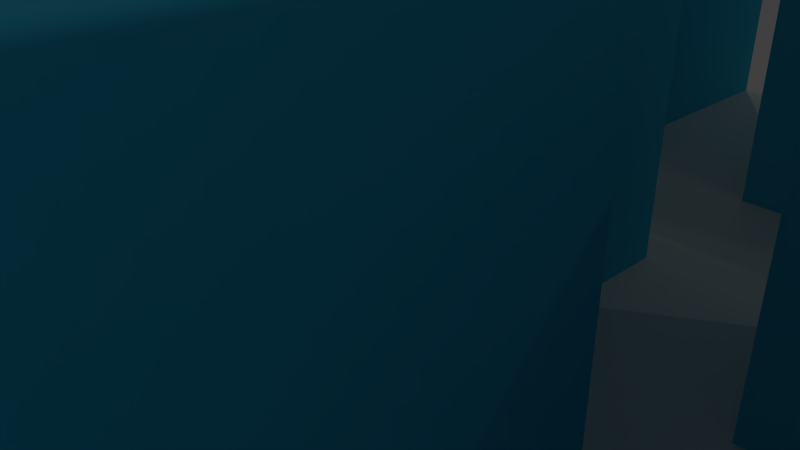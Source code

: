 # Source: Abraham_sTile01.blend  (saved by Blender 2.76.0; exported with 4.5.12 LTS)
import bpy
from mathutils import Matrix  # noqa: F401  (used for matrix-valued properties, if any)

bpy.ops.wm.read_factory_settings(use_empty=True)
scene = bpy.context.scene
scene.name = 'Scene'

# ---- collections
col_collection_1 = bpy.data.collections.new('Collection 1'); scene.collection.children.link(col_collection_1)

# ---- materials (node trees are filled in below, after node groups)
mat_floor = bpy.data.materials.new('Floor')
mat_floor.alpha_threshold = 0.0
mat_floor.use_transparent_shadow = False
mat_floor.diffuse_color = (0.8, 0.783, 0.7334, 1.0)
mat_floor.roughness = 0.5
mat_floor.specular_intensity = 0.0
mat_roof = bpy.data.materials.new('Roof')
mat_roof.alpha_threshold = 0.0
mat_roof.use_transparent_shadow = False
mat_roof.diffuse_color = (0.1105, 0.0879, 0.8, 1.0)
mat_roof.roughness = 0.5
mat_roof.specular_intensity = 0.0
mat_walls = bpy.data.materials.new('Walls')
mat_walls.alpha_threshold = 0.0
mat_walls.use_transparent_shadow = False
mat_walls.diffuse_color = (0.06953, 0.6071, 0.8, 1.0)
mat_walls.roughness = 0.5
mat_walls.specular_intensity = 0.0
mat_doors = bpy.data.materials.new('Doors')
mat_doors.alpha_threshold = 0.0
mat_doors.use_transparent_shadow = False
mat_doors.diffuse_color = (0.8, 0.09458, 0.3904, 1.0)
mat_doors.roughness = 0.5
mat_doors.specular_intensity = 0.0
mat_windows = bpy.data.materials.new('Windows')
mat_windows.alpha_threshold = 0.0
mat_windows.use_transparent_shadow = False
mat_windows.diffuse_color = (0.03854, 0.8, 0.5682, 1.0)
mat_windows.roughness = 0.5
mat_windows.specular_intensity = 0.0
mat_glass = bpy.data.materials.new('Glass')
mat_glass.alpha_threshold = 0.0
mat_glass.use_transparent_shadow = False
mat_glass.roughness = 0.5

# ---- material node trees

# ---- world
world_world = bpy.data.worlds.new('World'); scene.world = world_world
world_world.color = (0.05088, 0.05088, 0.05088)
world_world.use_sun_shadow = False
world_world.sun_shadow_jitter_overblur = 0.0
world_world.cycles.sampling_method = 'MANUAL'
world_world.cycles.sample_map_resolution = 256

# ---- cameras
cam_camera = bpy.data.cameras.new('Camera')
cam_camera.clip_end = 100.0
cam_camera.lens = 35.0
cam_camera.sensor_width = 32.0
cam_camera.sensor_height = 18.0
cam_camera.ortho_scale = 7.314
cam_camera.dof.focus_distance = 0.0
cam_camera.dof.aperture_fstop = 128.0

# ---- lights
light_lamp = bpy.data.lights.new('Lamp', 'POINT')
light_lamp.transmission_factor = 0.0
light_lamp.cutoff_distance = 30.0
light_lamp.energy = 100.0
light_lamp.shadow_buffer_clip_start = 1.001
light_lamp.shadow_soft_size = 0.1
light_lamp.shadow_maximum_resolution = 0.006
light_lamp.use_absolute_resolution = True
light_lamp.cycles.use_multiple_importance_sampling = False
light_lamp_001 = bpy.data.lights.new('Lamp.001', 'POINT')
light_lamp_001.transmission_factor = 0.0
light_lamp_001.cutoff_distance = 30.0
light_lamp_001.energy = 100.0
light_lamp_001.shadow_buffer_clip_start = 1.001
light_lamp_001.shadow_soft_size = 0.1
light_lamp_001.shadow_maximum_resolution = 0.006
light_lamp_001.use_absolute_resolution = True
light_lamp_001.cycles.use_multiple_importance_sampling = False
light_lamp_002 = bpy.data.lights.new('Lamp.002', 'POINT')
light_lamp_002.transmission_factor = 0.0
light_lamp_002.cutoff_distance = 30.0
light_lamp_002.energy = 100.0
light_lamp_002.shadow_buffer_clip_start = 1.001
light_lamp_002.shadow_soft_size = 0.1
light_lamp_002.shadow_maximum_resolution = 0.006
light_lamp_002.use_absolute_resolution = True
light_lamp_002.cycles.use_multiple_importance_sampling = False
light_lamp_003 = bpy.data.lights.new('Lamp.003', 'POINT')
light_lamp_003.transmission_factor = 0.0
light_lamp_003.cutoff_distance = 30.0
light_lamp_003.energy = 100.0
light_lamp_003.shadow_buffer_clip_start = 1.001
light_lamp_003.shadow_soft_size = 0.1
light_lamp_003.shadow_maximum_resolution = 0.006
light_lamp_003.use_absolute_resolution = True
light_lamp_003.cycles.use_multiple_importance_sampling = False
light_lamp_004 = bpy.data.lights.new('Lamp.004', 'POINT')
light_lamp_004.transmission_factor = 0.0
light_lamp_004.cutoff_distance = 30.0
light_lamp_004.energy = 100.0
light_lamp_004.shadow_buffer_clip_start = 1.001
light_lamp_004.shadow_soft_size = 0.1
light_lamp_004.shadow_maximum_resolution = 0.006
light_lamp_004.use_absolute_resolution = True
light_lamp_004.cycles.use_multiple_importance_sampling = False

# ---- meshes
me_plane = bpy.data.meshes.new('Plane')
me_plane.from_pydata([(-1.0, -1.0, 0.0), (1.0, -1.0, 0.0), (-1.0, 1.0, 0.0), (1.0, 1.0, 0.0), (-1.0, 0.75, 0.0), (-1.0, 0.5, 0.0), (-1.0, 0.25, 0.0), (-1.0, 0.0, 0.0), (-1.0, -0.25, 0.0), (-1.0, -0.5, 0.0), (-1.0, -0.75, 0.0), (-0.75, -1.0, 0.0), (-0.5, -1.0, 0.0), (-0.25, -1.0, 0.0), (0.0, -1.0, 0.0), (0.25, -1.0, 0.0), (0.5, -1.0, 0.0), (0.75, -1.0, 0.0), (1.0, -0.75, 0.0), (1.0, -0.5, 0.0), (1.0, -0.25, 0.0), (1.0, 0.0, 0.0), (1.0, 0.25, 0.0), (1.0, 0.5, 0.0), (1.0, 0.75, 0.0), (0.75, 1.0, 0.0), (0.5, 1.0, 0.0), (0.25, 1.0, 0.0), (0.0, 1.0, 0.0), (-0.25, 1.0, 0.0), (-0.5, 1.0, 0.0), (-0.75, 1.0, 0.0), (-0.1026, -0.04471, 9.643), (-0.75, -0.5, 0.0), (-0.75, 0.25, 0.0), (-0.75, 0.5, 0.0), (-0.75, 0.75, 0.0), (-0.5, -0.75, 0.0), (-0.5, -0.5, 0.0), (-0.5, -0.25, 0.0), (-0.5, 0.0, 0.0), (-0.5, 0.25, 0.0), (-0.5, 0.5, 0.0), (-0.5, 0.75, 0.0), (-0.25, -0.25, 0.0), (-0.1474, 0.04471, 9.643), (-0.25, 0.25, 0.0), (-0.25, 0.5, 0.0), (0.0, -0.75, 0.0), (0.0, -0.5, 0.0), (0.0, -0.25, 0.0), (-0.1474, -0.04471, 9.643), (0.0, 0.25, 0.0), (0.0, 0.5, 0.0), (0.0, 0.75, 0.0), (0.25, -0.75, 0.0), (0.25, -0.5, 0.0), (0.25, -0.25, 0.0), (0.25, 0.0, 0.0), (0.25, 0.25, 0.0), (0.25, 0.5, 0.0), (0.25, 0.75, 0.0), (0.5, -0.75, 0.0), (0.5, -0.5, 0.0), (0.5, -0.25, 0.0), (0.5, 0.0, 0.0), (0.5, 0.25, 0.0), (0.5, 0.5, 0.0), (-0.1921, 0.04471, 9.643), (0.75, -0.75, 0.0), (0.75, -0.5, 0.0), (0.75, -0.25, 0.0), (0.75, 0.0, 0.0), (0.75, 0.25, 0.0), (0.75, 0.5, 0.0), (-0.1921, 0.0, 9.643), (-1.0, -0.75, 6.0), (-1.0, -1.0, 6.0), (0.75, -1.0, 6.0), (1.0, -1.0, 6.0), (1.0, 0.75, 6.0), (1.0, 1.0, 6.0), (-0.75, 1.0, 6.0), (-1.0, 1.0, 6.0), (-1.0, 0.75, 6.0), (-1.0, 0.5, 6.0), (-1.0, 0.25, 6.0), (-1.0, -0.5, 6.0), (-0.75, -1.0, 6.0), (-0.5, -1.0, 6.0), (0.0, -1.0, 6.0), (0.25, -1.0, 6.0), (1.0, -0.75, 6.0), (1.0, -0.5, 6.0), (1.0, -0.25, 6.0), (1.0, 0.0, 6.0), (1.0, 0.5, 6.0), (0.75, 1.0, 6.0), (0.5, 1.0, 6.0), (0.25, 1.0, 6.0), (0.0, 1.0, 6.0), (-0.25, 1.0, 6.0), (-0.5, 1.0, 6.0), (-0.75, 0.75, 6.0), (-0.1921, -0.04471, 9.643), (-0.75, -0.5, 6.0), (-0.75, 0.25, 6.0), (-0.75, 0.5, 6.0), (-0.5, 0.75, 6.0), (-0.5, -0.75, 6.0), (-0.5, -0.5, 6.0), (-0.5, -0.25, 6.0), (-0.5, 0.0, 6.0), (-0.5, 0.25, 6.0), (-0.5, 0.5, 6.0), (-0.25, -0.25, 6.0), (0.1314, 0.0, 7.403), (-0.25, 0.25, 6.0), (-0.25, 0.5, 6.0), (0.0, 0.75, 6.0), (0.0, -0.75, 6.0), (0.0, -0.5, 6.0), (0.0, -0.25, 6.0), (-0.3814, 0.171, 7.403), (0.0, 0.25, 6.0), (0.0, 0.5, 6.0), (0.25, 0.75, 6.0), (0.25, -0.75, 6.0), (0.25, -0.5, 6.0), (0.25, -0.25, 6.0), (0.25, 0.0, 6.0), (0.25, 0.25, 6.0), (0.25, 0.5, 6.0), (0.5, -0.75, 6.0), (0.5, -0.5, 6.0), (0.5, -0.25, 6.0), (0.5, 0.0, 6.0), (0.5, 0.25, 6.0), (0.5, 0.5, 6.0), (0.75, -0.75, 6.0), (0.75, -0.5, 6.0), (0.75, -0.25, 6.0), (0.75, 0.0, 6.0), (0.75, 0.25, 6.0), (0.75, 0.5, 6.0), (-0.1026, 0.04471, 9.643), (-0.05794, -0.04471, 9.643), (-0.05794, 0.0, 9.643), (-0.05794, 0.04471, 9.643), (-0.3814, -0.171, 7.403), (0.1314, -0.171, 7.403), (0.1314, 0.171, 7.403), (-1.0, -0.1235, 0.0), (-0.5, -0.1235, 0.0), (0.25, -0.1235, 0.0), (0.75, -0.1235, 0.0), (-0.5, -0.1235, 6.0), (0.25, -0.1235, 6.0), (0.75, -0.1235, 6.0), (-0.1921, -0.02208, 9.643), (-0.05794, -0.02208, 9.643), (0.1314, -0.08444, 7.403), (-1.0, 0.1218, 0.0), (1.0, 0.1218, 0.0), (-0.5, 0.1218, 0.0), (0.25, 0.1218, 0.0), (0.5, 0.1218, 0.0), (0.75, 0.1218, 0.0), (-0.5, 0.1218, 6.0), (0.25, 0.1218, 6.0), (0.5, 0.1218, 6.0), (0.75, 0.1218, 6.0), (-0.1921, 0.009316, 9.643), (-0.05794, 0.009316, 9.643), (0.1314, 0.07849, 7.403), (-0.25, 0.25, 6.0), (-0.5, 0.25, 6.0), (-0.5, -0.25, 6.0), (-0.25, -0.25, 6.0), (0.0, -0.25, 6.0), (0.0, 0.25, 6.0), (0.25, 0.25, 6.0), (0.25, 0.0, 6.0), (-0.5, 0.0, 6.0), (-0.5, -0.1235, 6.0), (0.25, -0.1235, 6.0), (-0.5, 0.1218, 6.0), (0.25, 0.1218, 6.0), (-0.4795, 0.2363, 6.243), (0.2295, 0.0, 6.243), (-0.4795, -0.2363, 6.243), (0.2295, -0.2363, 6.243), (0.2295, 0.2363, 6.243), (0.2295, -0.1167, 6.243), (0.2295, 0.1143, 6.243), (-0.4699, 0.23, 6.356), (-0.4699, -0.23, 6.356), (0.2199, -0.23, 6.356), (0.2199, 0.23, 6.356), (0.2199, -0.1136, 6.356), (0.2199, 0.1108, 6.356), (-0.3895, 0.1764, 7.307), (-0.3895, -0.1764, 7.307), (0.1395, -0.1764, 7.307), (0.1395, 0.1764, 7.307), (0.1395, -0.08711, 7.307), (0.1395, 0.08145, 7.307), (-0.5, -0.1105, 0.0), (0.25, -0.1105, 0.0), (0.75, -0.1105, 0.0), (-0.5, -0.1105, 6.0), (0.25, -0.1105, 6.0), (0.75, -0.1105, 6.0), (-0.1921, -0.01975, 9.643), (-0.05794, -0.01975, 9.643), (-1.0, -0.1105, 0.0), (0.1314, -0.07554, 7.403), (-0.5, -0.1105, 6.0), (0.25, -0.1105, 6.0), (0.2295, -0.1044, 6.243), (0.2199, -0.1016, 6.356), (0.1395, -0.07792, 7.307), (-0.5, -0.05523, 0.0), (0.25, -0.05523, 0.0), (0.75, -0.05523, 0.0), (-0.5, -0.05523, 6.0), (0.25, -0.05523, 6.0), (0.75, -0.05523, 6.0), (-0.1921, -0.009876, 9.643), (-0.05794, -0.009876, 9.643), (-0.5, -0.05523, 6.0), (-1.0, -0.05523, 0.0), (0.1314, -0.03777, 7.403), (0.25, -0.05523, 6.0), (0.2295, -0.0522, 6.243), (-1.0, 0.1057, 0.0), (0.1314, 0.06812, 7.403), (1.0, 0.1057, 0.0), (-0.5, 0.1057, 0.0), (0.25, 0.1057, 0.0), (0.5, 0.1057, 0.0), (0.75, 0.1057, 0.0), (-0.5, 0.1057, 6.0), (0.25, 0.1057, 6.0), (0.5, 0.1057, 6.0), (0.75, 0.1057, 6.0), (-0.1921, 0.008086, 9.643), (-0.05794, 0.008086, 9.643), (0.25, 0.1057, 6.0), (-0.5, 0.1057, 6.0), (0.2295, 0.09919, 6.243), (0.2199, 0.09618, 6.356), (0.1395, 0.07069, 7.307), (0.125, 0.09618, 5.553), (0.125, 8.949e-09, 5.553), (0.04462, 0.07069, 6.504), (0.04462, 8.949e-09, 6.504), (0.125, -0.0508, 5.553), (0.125, -0.1016, 5.553), (0.04462, -0.03896, 6.504), (0.04462, -0.07792, 6.504), (0.1563, 7.96e-15, 7.449), (0.1482, 7.96e-15, 7.544), (0.1482, 0.06812, 7.544), (0.1482, -0.07554, 7.544), (0.1482, -0.08444, 7.544), (0.1563, -0.08711, 7.449), (0.1563, 0.08145, 7.449), (0.1482, 0.07849, 7.544), (0.2462, 0.09919, 6.385), (0.2462, 7.96e-15, 6.385), (0.2462, -0.1044, 6.385), (0.2462, -0.1167, 6.385), (0.2367, 7.96e-15, 6.497), (0.2367, -0.1136, 6.497), (0.2462, 0.1143, 6.385), (0.2367, 0.1108, 6.497), (0.2367, 0.09618, 6.497), (0.2367, -0.1016, 6.497), (0.1563, 0.07069, 7.449), (0.1563, -0.07792, 7.449), (0.1482, -0.03777, 7.544), (0.2462, -0.0522, 6.385), (0.2367, -0.0508, 6.497), (0.1563, -0.03896, 7.449), (0.75, 0.25, 2.365), (0.5, 0.25, 2.365), (0.5, 0.0, 2.365), (0.75, 0.1218, 2.365), (1.0, 0.2415, 0.0), (0.25, 0.2415, 0.0), (0.5, 0.2415, 0.0), (0.75, 0.2415, 0.0), (0.25, 0.2415, 6.0), (0.5, 0.2415, 6.0), (0.75, 0.2415, 6.0), (0.25, 0.2415, 6.0), (0.75, 0.2415, 2.365), (0.75, 0.25, 2.234), (0.5, 0.25, 2.234), (0.5, 0.0, 2.234), (0.75, 0.1218, 2.234), (0.75, 0.2415, 2.234), (0.25, 0.2305, 6.0), (0.5, 0.2305, 0.0), (1.0, 0.2305, 0.0), (0.75, 0.2305, 2.365), (0.25, 0.2305, 0.0), (0.75, 0.2305, 0.0), (0.25, 0.2305, 6.0), (0.5, 0.2305, 6.0), (0.75, 0.2305, 6.0), (0.75, 0.2305, 2.234), (0.25, 0.1343, 6.0), (0.75, 0.1343, 2.365), (0.75, 0.1343, 2.234), (0.5, 0.1343, 0.0), (1.0, 0.1343, 0.0), (0.25, 0.1343, 0.0), (0.75, 0.1343, 0.0), (0.25, 0.1343, 6.0), (0.5, 0.1343, 6.0), (0.75, 0.1343, 6.0), (0.7601, 0.1218, 2.365), (0.7601, 0.2305, 0.0), (0.7601, 0.2415, 0.0), (0.7601, 0.2415, 2.365), (0.7601, 0.1218, 0.0), (0.7601, 0.1343, 2.234), (0.7601, 0.2305, 2.234), (0.7601, 0.1343, 0.0), (0.8281, 0.1218, 2.234), (0.8281, 0.1218, 2.365), (0.8281, 0.1343, 2.365), (0.8281, 0.2305, 0.0), (0.8281, 0.2415, 0.0), (0.8281, 0.2415, 2.234), (0.8281, 0.2415, 2.365), (0.8281, 0.1218, 0.0), (0.8281, 0.1343, 2.234), (0.8281, 0.2305, 2.365), (0.8281, 0.2305, 2.234), (0.8281, 0.1343, 0.0), (0.6999, 0.1343, 0.0), (0.6999, 0.2305, 0.0), (0.6999, 0.2305, 2.234), (0.6999, 0.1343, 2.234), (0.6969, 0.2174, 1.116), (0.6967, 0.2166, 1.118), (0.6966, 0.2158, 1.123), (0.6964, 0.2152, 1.128), (0.6963, 0.2146, 1.135), (0.6963, 0.2142, 1.143), (0.6962, 0.214, 1.151), (0.6962, 0.2139, 1.16), (0.6962, 0.214, 1.168), (0.6963, 0.2142, 1.177), (0.6963, 0.2146, 1.184), (0.6964, 0.2152, 1.191), (0.6966, 0.2158, 1.197), (0.6967, 0.2166, 1.201), (0.6969, 0.2174, 1.203), (0.6967, 0.2175, 1.116), (0.6964, 0.2167, 1.118), (0.6961, 0.216, 1.123), (0.6959, 0.2153, 1.128), (0.6956, 0.2148, 1.135), (0.6955, 0.2145, 1.143), (0.6954, 0.2142, 1.151), (0.6954, 0.2141, 1.16), (0.6954, 0.2142, 1.168), (0.6955, 0.2145, 1.177), (0.6956, 0.2148, 1.184), (0.6959, 0.2153, 1.191), (0.6961, 0.216, 1.197), (0.6964, 0.2167, 1.201), (0.6967, 0.2175, 1.203), (0.6966, 0.2175, 1.116), (0.6961, 0.2168, 1.118), (0.6957, 0.2162, 1.123), (0.6953, 0.2156, 1.128), (0.695, 0.2152, 1.135), (0.6948, 0.2148, 1.143), (0.6946, 0.2146, 1.151), (0.6946, 0.2146, 1.16), (0.6946, 0.2146, 1.168), (0.6948, 0.2148, 1.177), (0.695, 0.2152, 1.184), (0.6953, 0.2156, 1.191), (0.6957, 0.2162, 1.197), (0.6961, 0.2168, 1.201), (0.6966, 0.2175, 1.203), (0.6964, 0.2176, 1.116), (0.6959, 0.2171, 1.118), (0.6953, 0.2165, 1.123), (0.6948, 0.216, 1.128), (0.6944, 0.2156, 1.135), (0.6941, 0.2153, 1.143), (0.694, 0.2152, 1.151), (0.6939, 0.2151, 1.16), (0.694, 0.2152, 1.168), (0.6941, 0.2153, 1.177), (0.6944, 0.2156, 1.184), (0.6948, 0.216, 1.191), (0.6953, 0.2165, 1.197), (0.6959, 0.2171, 1.201), (0.6964, 0.2176, 1.203), (0.6963, 0.2178, 1.116), (0.6956, 0.2173, 1.118), (0.695, 0.2169, 1.123), (0.6944, 0.2165, 1.128), (0.694, 0.2162, 1.135), (0.6936, 0.216, 1.143), (0.6934, 0.2158, 1.151), (0.6933, 0.2158, 1.16), (0.6934, 0.2158, 1.168), (0.6936, 0.216, 1.177), (0.694, 0.2162, 1.184), (0.6944, 0.2165, 1.191), (0.695, 0.2169, 1.197), (0.6956, 0.2173, 1.201), (0.6963, 0.2178, 1.203), (0.6971, 0.2183, 1.204), (0.6963, 0.2179, 1.116), (0.6955, 0.2176, 1.118), (0.6948, 0.2173, 1.123), (0.6941, 0.2171, 1.128), (0.6936, 0.2168, 1.135), (0.6932, 0.2167, 1.143), (0.693, 0.2166, 1.151), (0.6929, 0.2166, 1.16), (0.693, 0.2166, 1.168), (0.6932, 0.2167, 1.177), (0.6936, 0.2168, 1.184), (0.6941, 0.2171, 1.191), (0.6948, 0.2173, 1.197), (0.6955, 0.2176, 1.201), (0.6963, 0.2179, 1.203), (0.6962, 0.2181, 1.116), (0.6954, 0.2179, 1.118), (0.6946, 0.2178, 1.123), (0.694, 0.2176, 1.128), (0.6934, 0.2175, 1.135), (0.693, 0.2175, 1.143), (0.6928, 0.2174, 1.151), (0.6927, 0.2174, 1.16), (0.6928, 0.2174, 1.168), (0.693, 0.2175, 1.177), (0.6934, 0.2175, 1.184), (0.694, 0.2176, 1.191), (0.6946, 0.2178, 1.197), (0.6954, 0.2179, 1.201), (0.6962, 0.2181, 1.203), (0.6962, 0.2183, 1.116), (0.6954, 0.2183, 1.118), (0.6946, 0.2183, 1.123), (0.6939, 0.2183, 1.128), (0.6933, 0.2183, 1.135), (0.6929, 0.2183, 1.143), (0.6927, 0.2183, 1.151), (0.6926, 0.2183, 1.16), (0.6927, 0.2183, 1.168), (0.6929, 0.2183, 1.177), (0.6933, 0.2183, 1.184), (0.6939, 0.2183, 1.191), (0.6946, 0.2183, 1.197), (0.6954, 0.2183, 1.201), (0.6962, 0.2183, 1.203), (0.6962, 0.2184, 1.116), (0.6954, 0.2186, 1.118), (0.6946, 0.2187, 1.123), (0.694, 0.2189, 1.128), (0.6934, 0.219, 1.135), (0.693, 0.2191, 1.143), (0.6928, 0.2191, 1.151), (0.6927, 0.2191, 1.16), (0.6928, 0.2191, 1.168), (0.693, 0.2191, 1.177), (0.6934, 0.219, 1.184), (0.694, 0.2189, 1.191), (0.6946, 0.2187, 1.197), (0.6954, 0.2186, 1.201), (0.6962, 0.2184, 1.203), (0.6963, 0.2186, 1.116), (0.6955, 0.2189, 1.118), (0.6948, 0.2192, 1.123), (0.6941, 0.2195, 1.128), (0.6936, 0.2197, 1.135), (0.6932, 0.2198, 1.143), (0.693, 0.2199, 1.151), (0.6929, 0.22, 1.16), (0.693, 0.2199, 1.168), (0.6932, 0.2198, 1.177), (0.6936, 0.2197, 1.184), (0.6941, 0.2195, 1.191), (0.6948, 0.2192, 1.197), (0.6955, 0.2189, 1.201), (0.6963, 0.2186, 1.203), (0.6963, 0.2187, 1.116), (0.6956, 0.2192, 1.118), (0.695, 0.2196, 1.123), (0.6944, 0.22, 1.128), (0.694, 0.2203, 1.135), (0.6936, 0.2206, 1.143), (0.6934, 0.2207, 1.151), (0.6933, 0.2207, 1.16), (0.6934, 0.2207, 1.168), (0.6936, 0.2206, 1.177), (0.694, 0.2203, 1.184), (0.6944, 0.22, 1.191), (0.695, 0.2196, 1.197), (0.6956, 0.2192, 1.201), (0.6963, 0.2187, 1.203), (0.6964, 0.2189, 1.116), (0.6959, 0.2195, 1.118), (0.6953, 0.22, 1.123), (0.6948, 0.2205, 1.128), (0.6944, 0.2209, 1.135), (0.6941, 0.2212, 1.143), (0.694, 0.2214, 1.151), (0.6939, 0.2214, 1.16), (0.694, 0.2214, 1.168), (0.6941, 0.2212, 1.177), (0.6944, 0.2209, 1.184), (0.6948, 0.2205, 1.191), (0.6953, 0.22, 1.197), (0.6959, 0.2195, 1.201), (0.6964, 0.2189, 1.203), (0.6966, 0.219, 1.116), (0.6961, 0.2197, 1.118), (0.6957, 0.2203, 1.123), (0.6953, 0.2209, 1.128), (0.695, 0.2213, 1.135), (0.6948, 0.2217, 1.143), (0.6946, 0.2219, 1.151), (0.6946, 0.222, 1.16), (0.6946, 0.2219, 1.168), (0.6948, 0.2217, 1.177), (0.695, 0.2213, 1.184), (0.6953, 0.2209, 1.191), (0.6957, 0.2203, 1.197), (0.6961, 0.2197, 1.201), (0.6966, 0.219, 1.203), (0.6967, 0.2191, 1.116), (0.6964, 0.2198, 1.118), (0.6961, 0.2206, 1.123), (0.6959, 0.2212, 1.128), (0.6956, 0.2217, 1.135), (0.6955, 0.2221, 1.143), (0.6954, 0.2223, 1.151), (0.6954, 0.2224, 1.16), (0.6954, 0.2223, 1.168), (0.6955, 0.2221, 1.177), (0.6956, 0.2217, 1.184), (0.6959, 0.2212, 1.191), (0.6961, 0.2206, 1.197), (0.6964, 0.2198, 1.201), (0.6967, 0.2191, 1.203), (0.6969, 0.2191, 1.116), (0.6967, 0.2199, 1.118), (0.6966, 0.2207, 1.123), (0.6964, 0.2214, 1.128), (0.6963, 0.2219, 1.135), (0.6963, 0.2223, 1.143), (0.6962, 0.2226, 1.151), (0.6962, 0.2226, 1.16), (0.6962, 0.2226, 1.168), (0.6963, 0.2223, 1.177), (0.6963, 0.2219, 1.184), (0.6964, 0.2214, 1.191), (0.6966, 0.2207, 1.197), (0.6967, 0.2199, 1.201), (0.6969, 0.2191, 1.203), (0.6971, 0.2191, 1.116), (0.6971, 0.22, 1.118), (0.6971, 0.2207, 1.123), (0.6971, 0.2214, 1.128), (0.6971, 0.222, 1.135), (0.6971, 0.2224, 1.143), (0.6971, 0.2226, 1.151), (0.6971, 0.2227, 1.16), (0.6971, 0.2226, 1.168), (0.6971, 0.2224, 1.177), (0.6971, 0.222, 1.184), (0.6971, 0.2214, 1.191), (0.6971, 0.2207, 1.197), (0.6971, 0.22, 1.201), (0.6971, 0.2191, 1.203), (0.6972, 0.2191, 1.116), (0.6974, 0.2199, 1.118), (0.6975, 0.2207, 1.123), (0.6977, 0.2214, 1.128), (0.6978, 0.2219, 1.135), (0.6979, 0.2223, 1.143), (0.6979, 0.2226, 1.151), (0.6979, 0.2226, 1.16), (0.6979, 0.2226, 1.168), (0.6979, 0.2223, 1.177), (0.6978, 0.2219, 1.184), (0.6977, 0.2214, 1.191), (0.6975, 0.2207, 1.197), (0.6974, 0.2199, 1.201), (0.6972, 0.2191, 1.203), (0.6974, 0.2191, 1.116), (0.6977, 0.2198, 1.118), (0.698, 0.2206, 1.123), (0.6983, 0.2212, 1.128), (0.6985, 0.2217, 1.135), (0.6986, 0.2221, 1.143), (0.6987, 0.2223, 1.151), (0.6988, 0.2224, 1.16), (0.6987, 0.2223, 1.168), (0.6986, 0.2221, 1.177), (0.6985, 0.2217, 1.184), (0.6983, 0.2212, 1.191), (0.698, 0.2206, 1.197), (0.6977, 0.2198, 1.201), (0.6974, 0.2191, 1.203), (0.6971, 0.2183, 1.115), (0.6975, 0.219, 1.116), (0.698, 0.2197, 1.118), (0.6984, 0.2203, 1.123), (0.6988, 0.2209, 1.128), (0.6991, 0.2213, 1.135), (0.6993, 0.2217, 1.143), (0.6995, 0.2219, 1.151), (0.6995, 0.222, 1.16), (0.6995, 0.2219, 1.168), (0.6993, 0.2217, 1.177), (0.6991, 0.2213, 1.184), (0.6988, 0.2209, 1.191), (0.6984, 0.2203, 1.197), (0.698, 0.2197, 1.201), (0.6975, 0.219, 1.203), (0.6977, 0.2189, 1.116), (0.6983, 0.2195, 1.118), (0.6988, 0.22, 1.123), (0.6993, 0.2205, 1.128), (0.6997, 0.2209, 1.135), (0.7, 0.2212, 1.143), (0.7002, 0.2214, 1.151), (0.7002, 0.2214, 1.16), (0.7002, 0.2214, 1.168), (0.7, 0.2212, 1.177), (0.6997, 0.2209, 1.184), (0.6993, 0.2205, 1.191), (0.6988, 0.22, 1.197), (0.6983, 0.2195, 1.201), (0.6977, 0.2189, 1.203), (0.6978, 0.2187, 1.116), (0.6985, 0.2192, 1.118), (0.6991, 0.2196, 1.123), (0.6997, 0.22, 1.128), (0.7001, 0.2203, 1.135), (0.7005, 0.2206, 1.143), (0.7007, 0.2207, 1.151), (0.7008, 0.2207, 1.16), (0.7007, 0.2207, 1.168), (0.7005, 0.2206, 1.177), (0.7001, 0.2203, 1.184), (0.6997, 0.22, 1.191), (0.6991, 0.2196, 1.197), (0.6985, 0.2192, 1.201), (0.6978, 0.2187, 1.203), (0.6979, 0.2186, 1.116), (0.6986, 0.2189, 1.118), (0.6993, 0.2192, 1.123), (0.7, 0.2195, 1.128), (0.7005, 0.2197, 1.135), (0.7009, 0.2198, 1.143), (0.7011, 0.2199, 1.151), (0.7012, 0.22, 1.16), (0.7011, 0.2199, 1.168), (0.7009, 0.2198, 1.177), (0.7005, 0.2197, 1.184), (0.7, 0.2195, 1.191), (0.6993, 0.2192, 1.197), (0.6986, 0.2189, 1.201), (0.6979, 0.2186, 1.203), (0.6979, 0.2184, 1.116), (0.6987, 0.2186, 1.118), (0.6995, 0.2187, 1.123), (0.7002, 0.2189, 1.128), (0.7007, 0.219, 1.135), (0.7011, 0.2191, 1.143), (0.7013, 0.2191, 1.151), (0.7014, 0.2191, 1.16), (0.7013, 0.2191, 1.168), (0.7011, 0.2191, 1.177), (0.7007, 0.219, 1.184), (0.7002, 0.2189, 1.191), (0.6995, 0.2187, 1.197), (0.6987, 0.2186, 1.201), (0.6979, 0.2184, 1.203), (0.6979, 0.2183, 1.116), (0.6988, 0.2183, 1.118), (0.6995, 0.2183, 1.123), (0.7002, 0.2183, 1.128), (0.7008, 0.2183, 1.135), (0.7012, 0.2183, 1.143), (0.7014, 0.2183, 1.151), (0.7015, 0.2183, 1.16), (0.7014, 0.2183, 1.168), (0.7012, 0.2183, 1.177), (0.7008, 0.2183, 1.184), (0.7002, 0.2183, 1.191), (0.6995, 0.2183, 1.197), (0.6988, 0.2183, 1.201), (0.6979, 0.2183, 1.203), (0.6979, 0.2181, 1.116), (0.6987, 0.2179, 1.118), (0.6995, 0.2178, 1.123), (0.7002, 0.2176, 1.128), (0.7007, 0.2175, 1.135), (0.7011, 0.2175, 1.143), (0.7013, 0.2174, 1.151), (0.7014, 0.2174, 1.16), (0.7013, 0.2174, 1.168), (0.7011, 0.2175, 1.177), (0.7007, 0.2175, 1.184), (0.7002, 0.2176, 1.191), (0.6995, 0.2178, 1.197), (0.6987, 0.2179, 1.201), (0.6979, 0.2181, 1.203), (0.6979, 0.2179, 1.116), (0.6986, 0.2176, 1.118), (0.6993, 0.2173, 1.123), (0.7, 0.2171, 1.128), (0.7005, 0.2168, 1.135), (0.7009, 0.2167, 1.143), (0.7011, 0.2166, 1.151), (0.7012, 0.2166, 1.16), (0.7011, 0.2166, 1.168), (0.7009, 0.2167, 1.177), (0.7005, 0.2168, 1.184), (0.7, 0.2171, 1.191), (0.6993, 0.2173, 1.197), (0.6986, 0.2176, 1.201), (0.6979, 0.2179, 1.203), (0.6978, 0.2178, 1.116), (0.6985, 0.2173, 1.118), (0.6991, 0.2169, 1.123), (0.6997, 0.2165, 1.128), (0.7001, 0.2162, 1.135), (0.7005, 0.216, 1.143), (0.7007, 0.2158, 1.151), (0.7008, 0.2158, 1.16), (0.7007, 0.2158, 1.168), (0.7005, 0.216, 1.177), (0.7001, 0.2162, 1.184), (0.6997, 0.2165, 1.191), (0.6991, 0.2169, 1.197), (0.6985, 0.2173, 1.201), (0.6978, 0.2178, 1.203), (0.6977, 0.2176, 1.116), (0.6983, 0.2171, 1.118), (0.6988, 0.2165, 1.123), (0.6993, 0.216, 1.128), (0.6997, 0.2156, 1.135), (0.7, 0.2153, 1.143), (0.7002, 0.2152, 1.151), (0.7002, 0.2151, 1.16), (0.7002, 0.2152, 1.168), (0.7, 0.2153, 1.177), (0.6997, 0.2156, 1.184), (0.6993, 0.216, 1.191), (0.6988, 0.2165, 1.197), (0.6983, 0.2171, 1.201), (0.6977, 0.2176, 1.203), (0.6975, 0.2175, 1.116), (0.698, 0.2168, 1.118), (0.6984, 0.2162, 1.123), (0.6988, 0.2156, 1.128), (0.6991, 0.2152, 1.135), (0.6993, 0.2148, 1.143), (0.6995, 0.2146, 1.151), (0.6995, 0.2146, 1.16), (0.6995, 0.2146, 1.168), (0.6993, 0.2148, 1.177), (0.6991, 0.2152, 1.184), (0.6988, 0.2156, 1.191), (0.6984, 0.2162, 1.197), (0.698, 0.2168, 1.201), (0.6975, 0.2175, 1.203), (0.6974, 0.2175, 1.116), (0.6977, 0.2167, 1.118), (0.698, 0.216, 1.123), (0.6983, 0.2153, 1.128), (0.6985, 0.2148, 1.135), (0.6986, 0.2145, 1.143), (0.6987, 0.2142, 1.151), (0.6988, 0.2141, 1.16), (0.6987, 0.2142, 1.168), (0.6986, 0.2145, 1.177), (0.6985, 0.2148, 1.184), (0.6983, 0.2153, 1.191), (0.698, 0.216, 1.197), (0.6977, 0.2167, 1.201), (0.6974, 0.2175, 1.203), (0.6972, 0.2174, 1.116), (0.6974, 0.2166, 1.118), (0.6975, 0.2158, 1.123), (0.6977, 0.2152, 1.128), (0.6978, 0.2146, 1.135), (0.6979, 0.2142, 1.143), (0.6979, 0.214, 1.151), (0.6979, 0.2139, 1.16), (0.6979, 0.214, 1.168), (0.6979, 0.2142, 1.177), (0.6978, 0.2146, 1.184), (0.6977, 0.2152, 1.191), (0.6975, 0.2158, 1.197), (0.6974, 0.2166, 1.201), (0.6972, 0.2174, 1.203), (0.6971, 0.2174, 1.116), (0.6971, 0.2166, 1.118), (0.6971, 0.2158, 1.123), (0.6971, 0.2151, 1.128), (0.6971, 0.2146, 1.135), (0.6971, 0.2141, 1.143), (0.6971, 0.2139, 1.151), (0.6971, 0.2138, 1.16), (0.6971, 0.2139, 1.168), (0.6971, 0.2141, 1.177), (0.6971, 0.2146, 1.184), (0.6971, 0.2151, 1.191), (0.6971, 0.2158, 1.197), (0.6971, 0.2166, 1.201), (0.6971, 0.2174, 1.203)], [], [(180, 175, 117, 124), (178, 179, 122, 115), (5, 6, 86, 85), (36, 31, 82, 103), (49, 48, 120, 121), (4, 5, 85, 84), (48, 14, 90, 120), (71, 70, 140, 141), (2, 4, 84, 83), (67, 74, 144, 138), (15, 16, 17, 69, 70, 71, 155, 209, 224, 72, 65, 240, 166, 316, 304, 291, 66, 73, 74, 67, 60, 61, 27, 28, 54, 53, 47, 42, 43, 30, 31, 36, 35, 34, 41, 46, 52, 59, 290, 307, 318, 165, 239, 58, 223, 208, 154, 57, 64, 63, 62, 55), (29, 30, 102, 101), (54, 28, 100, 119), (70, 69, 139, 140), (31, 2, 83, 82), (285, 286, 137, 143), (28, 29, 101, 100), (69, 17, 78, 139), (42, 47, 118, 114), (24, 3, 81, 80), (65, 72, 142, 136, 287, 300), (175, 176, 113, 117), (17, 1, 79, 78), (26, 27, 99, 98), (10, 0, 77, 76), (25, 26, 98, 97), (177, 178, 115, 111), (3, 25, 97, 81), (23, 24, 80, 96), (60, 67, 138, 132), (229, 147, 247, 173, 148, 145, 45, 68, 172, 246, 75, 228, 213, 159, 104, 51, 32, 146, 160, 214), (75, 246, 172, 68, 123, 201, 195, 188, 113, 168, 242, 112, 225, 210, 156, 111, 190, 196, 202, 149, 104, 159, 213, 228), (103, 82, 83, 84, 85, 86, 106, 107), (315, 328, 339, 342, 330, 319, 343, 346), (77, 88, 89, 109, 110, 105, 87, 76), (101, 102, 108, 114, 118, 125, 119, 100), (90, 91, 127, 133, 134, 135, 129, 128, 121, 120), (21, 72, 142, 95), (47, 53, 125, 118), (9, 10, 76, 87), (33, 9, 87, 105), (53, 54, 119, 125), (74, 23, 96, 144), (0, 11, 88, 77), (27, 61, 126, 99), (34, 35, 107, 106), (11, 12, 89, 88), (56, 49, 121, 128), (15, 55, 127, 91), (35, 36, 103, 107), (50, 57, 129, 122, 179), (6, 34, 106, 86), (30, 43, 108, 102), (57, 56, 128, 129), (12, 37, 109, 89), (14, 15, 91, 90), (181, 180, 124, 131), (233, 182, 130, 226), (37, 38, 110, 109), (296, 181, 131, 293), (38, 33, 105, 110), (184, 177, 111, 156), (1, 18, 92, 79), (55, 62, 133, 127), (61, 60, 132, 126), (249, 183, 112, 242), (18, 19, 93, 92), (19, 20, 94, 93), (64, 57, 129, 135), (43, 42, 114, 108), (20, 21, 95, 94), (62, 63, 134, 133), (63, 64, 135, 134), (78, 79, 92, 93, 94, 95, 142, 227, 212, 158, 141, 140, 139), (204, 151, 174, 206, 200, 194, 250, 189, 234, 219, 193, 199, 205, 161, 150, 203, 197, 191, 129, 157, 211, 226, 130, 243, 169, 320, 309, 293, 131, 192, 198), (217, 184, 156, 210), (290, 59, 181, 296, 303, 313, 187, 165, 318, 307), (176, 186, 168, 113), (248, 187, 169, 243), (327, 338, 331, 332, 323, 288, 301, 167), (207, 153, 39, 177, 184, 217), (238, 40, 222, 207, 217, 230, 183, 249), (239, 165, 187, 248, 182, 58), (59, 52, 180, 181), (39, 44, 178, 177), (46, 41, 176, 175), (44, 50, 179, 178), (52, 46, 175, 180), (41, 164, 238, 249, 186, 176), (232, 116, 236, 174, 151, 148, 173, 247, 147, 229, 214, 160, 146, 150, 161, 216), (151, 204, 198, 192, 131, 124, 117, 113, 188, 195, 201, 123, 68, 45, 145, 148), (252, 279, 261, 284, 280, 221, 260, 259, 256, 255), (150, 146, 32, 51, 104, 149, 202, 196, 190, 111, 115, 122, 129, 191, 197, 203), (230, 217, 210, 225), (278, 280, 264, 265, 266, 274, 272, 271), (185, 218, 211, 157), (183, 230, 225, 112), (257, 254, 253, 255, 256, 259, 260, 258), (303, 296, 293, 309), (218, 233, 226, 211), (205, 199, 193, 272, 274, 266, 265, 161), (287, 136, 244, 170, 321, 310, 294, 137, 286, 299, 66, 291, 304, 316, 166, 240, 65, 300), (182, 248, 243, 130), (186, 249, 242, 168), (221, 280, 278, 220, 258, 260), (57, 154, 208, 218, 185, 157, 129), (252, 255, 253, 251, 277, 279), (267, 268, 263, 279, 277, 269, 275, 276), (282, 270, 269, 277, 273, 283, 278, 271), (206, 174, 268, 267, 276, 275, 269, 270, 282, 271, 272, 193, 219, 234, 189, 250, 194, 200), (284, 261, 279, 263, 262, 281, 264, 280), (313, 303, 309, 320), (308, 292, 325, 324), (223, 58, 182, 233, 218, 208), (187, 313, 320, 169), (324, 325, 335, 334), (292, 302, 297, 326, 337, 336, 335, 325), (324, 334, 341, 329, 312, 345, 344, 308), (295, 143, 137, 294, 310, 321, 170, 244, 136, 142, 245, 171, 322, 311), (167, 319, 330, 327), (314, 288, 323, 332, 333, 340, 337, 326, 297, 306), (327, 330, 342, 338), (343, 344, 345, 346), (308, 344, 343, 319, 167, 241, 72, 21, 237, 163, 317, 305, 289, 22, 23, 74, 73, 292), (819, 818, 351, 352), (827, 826, 359, 360), (820, 819, 352, 353), (828, 827, 360, 361), (821, 820, 353, 354), (814, 618, 347), (422, 828, 361), (822, 821, 354, 355), (815, 814, 347, 348), (823, 822, 355, 356), (816, 815, 348, 349), (824, 823, 356, 357), (817, 816, 349, 350), (825, 824, 357, 358), (818, 817, 350, 351), (826, 825, 358, 359), (358, 357, 372, 373), (351, 350, 365, 366), (359, 358, 373, 374), (352, 351, 366, 367), (360, 359, 374, 375), (353, 352, 367, 368), (361, 360, 375, 376), (354, 353, 368, 369), (347, 618, 362), (422, 361, 376), (355, 354, 369, 370), (348, 347, 362, 363), (356, 355, 370, 371), (349, 348, 363, 364), (357, 356, 371, 372), (350, 349, 364, 365), (422, 376, 391), (370, 369, 384, 385), (363, 362, 377, 378), (371, 370, 385, 386), (364, 363, 378, 379), (372, 371, 386, 387), (365, 364, 379, 380), (373, 372, 387, 388), (366, 365, 380, 381), (374, 373, 388, 389), (367, 366, 381, 382), (375, 374, 389, 390), (368, 367, 382, 383), (376, 375, 390, 391), (369, 368, 383, 384), (362, 618, 377), (389, 388, 403, 404), (382, 381, 396, 397), (390, 389, 404, 405), (383, 382, 397, 398), (391, 390, 405, 406), (384, 383, 398, 399), (377, 618, 392), (422, 391, 406), (385, 384, 399, 400), (378, 377, 392, 393), (386, 385, 400, 401), (379, 378, 393, 394), (387, 386, 401, 402), (380, 379, 394, 395), (388, 387, 402, 403), (381, 380, 395, 396), (393, 392, 407, 408), (401, 400, 415, 416), (394, 393, 408, 409), (402, 401, 416, 417), (395, 394, 409, 410), (403, 402, 417, 418), (396, 395, 410, 411), (404, 403, 418, 419), (397, 396, 411, 412), (405, 404, 419, 420), (398, 397, 412, 413), (406, 405, 420, 421), (399, 398, 413, 414), (392, 618, 407), (422, 406, 421), (400, 399, 414, 415), (412, 411, 427, 428), (420, 419, 435, 436), (413, 412, 428, 429), (421, 420, 436, 437), (414, 413, 429, 430), (407, 618, 423), (422, 421, 437), (415, 414, 430, 431), (408, 407, 423, 424), (416, 415, 431, 432), (409, 408, 424, 425), (417, 416, 432, 433), (410, 409, 425, 426), (418, 417, 433, 434), (411, 410, 426, 427), (419, 418, 434, 435), (432, 431, 446, 447), (425, 424, 439, 440), (433, 432, 447, 448), (426, 425, 440, 441), (434, 433, 448, 449), (427, 426, 441, 442), (435, 434, 449, 450), (428, 427, 442, 443), (436, 435, 450, 451), (429, 428, 443, 444), (437, 436, 451, 452), (430, 429, 444, 445), (423, 618, 438), (422, 437, 452), (431, 430, 445, 446), (424, 423, 438, 439), (451, 450, 465, 466), (444, 443, 458, 459), (452, 451, 466, 467), (445, 444, 459, 460), (438, 618, 453), (422, 452, 467), (446, 445, 460, 461), (439, 438, 453, 454), (447, 446, 461, 462), (440, 439, 454, 455), (448, 447, 462, 463), (441, 440, 455, 456), (449, 448, 463, 464), (442, 441, 456, 457), (450, 449, 464, 465), (443, 442, 457, 458), (455, 454, 469, 470), (463, 462, 477, 478), (456, 455, 470, 471), (464, 463, 478, 479), (457, 456, 471, 472), (465, 464, 479, 480), (458, 457, 472, 473), (466, 465, 480, 481), (459, 458, 473, 474), (467, 466, 481, 482), (460, 459, 474, 475), (453, 618, 468), (422, 467, 482), (461, 460, 475, 476), (454, 453, 468, 469), (462, 461, 476, 477), (474, 473, 488, 489), (482, 481, 496, 497), (475, 474, 489, 490), (468, 618, 483), (422, 482, 497), (476, 475, 490, 491), (469, 468, 483, 484), (477, 476, 491, 492), (470, 469, 484, 485), (478, 477, 492, 493), (471, 470, 485, 486), (479, 478, 493, 494), (472, 471, 486, 487), (480, 479, 494, 495), (473, 472, 487, 488), (481, 480, 495, 496), (493, 492, 507, 508), (486, 485, 500, 501), (494, 493, 508, 509), (487, 486, 501, 502), (495, 494, 509, 510), (488, 487, 502, 503), (496, 495, 510, 511), (489, 488, 503, 504), (497, 496, 511, 512), (490, 489, 504, 505), (483, 618, 498), (422, 497, 512), (491, 490, 505, 506), (484, 483, 498, 499), (492, 491, 506, 507), (485, 484, 499, 500), (512, 511, 526, 527), (505, 504, 519, 520), (498, 618, 513), (422, 512, 527), (506, 505, 520, 521), (499, 498, 513, 514), (507, 506, 521, 522), (500, 499, 514, 515), (508, 507, 522, 523), (501, 500, 515, 516), (509, 508, 523, 524), (502, 501, 516, 517), (510, 509, 524, 525), (503, 502, 517, 518), (511, 510, 525, 526), (504, 503, 518, 519), (524, 523, 538, 539), (517, 516, 531, 532), (525, 524, 539, 540), (518, 517, 532, 533), (526, 525, 540, 541), (519, 518, 533, 534), (527, 526, 541, 542), (520, 519, 534, 535), (513, 618, 528), (422, 527, 542), (521, 520, 535, 536), (514, 513, 528, 529), (522, 521, 536, 537), (515, 514, 529, 530), (523, 522, 537, 538), (516, 515, 530, 531), (528, 618, 543), (422, 542, 557), (536, 535, 550, 551), (529, 528, 543, 544), (537, 536, 551, 552), (530, 529, 544, 545), (538, 537, 552, 553), (531, 530, 545, 546), (539, 538, 553, 554), (532, 531, 546, 547), (540, 539, 554, 555), (533, 532, 547, 548), (541, 540, 555, 556), (534, 533, 548, 549), (542, 541, 556, 557), (535, 534, 549, 550), (547, 546, 561, 562), (555, 554, 569, 570), (548, 547, 562, 563), (556, 555, 570, 571), (549, 548, 563, 564), (557, 556, 571, 572), (550, 549, 564, 565), (543, 618, 558), (422, 557, 572), (551, 550, 565, 566), (544, 543, 558, 559), (552, 551, 566, 567), (545, 544, 559, 560), (553, 552, 567, 568), (546, 545, 560, 561), (554, 553, 568, 569), (566, 565, 580, 581), (559, 558, 573, 574), (567, 566, 581, 582), (560, 559, 574, 575), (568, 567, 582, 583), (561, 560, 575, 576), (569, 568, 583, 584), (562, 561, 576, 577), (570, 569, 584, 585), (563, 562, 577, 578), (571, 570, 585, 586), (564, 563, 578, 579), (572, 571, 586, 587), (565, 564, 579, 580), (558, 618, 573), (422, 572, 587), (585, 584, 599, 600), (578, 577, 592, 593), (586, 585, 600, 601), (579, 578, 593, 594), (587, 586, 601, 602), (580, 579, 594, 595), (573, 618, 588), (422, 587, 602), (581, 580, 595, 596), (574, 573, 588, 589), (582, 581, 596, 597), (575, 574, 589, 590), (583, 582, 597, 598), (576, 575, 590, 591), (584, 583, 598, 599), (577, 576, 591, 592), (589, 588, 603, 604), (597, 596, 611, 612), (590, 589, 604, 605), (598, 597, 612, 613), (591, 590, 605, 606), (599, 598, 613, 614), (592, 591, 606, 607), (600, 599, 614, 615), (593, 592, 607, 608), (601, 600, 615, 616), (594, 593, 608, 609), (602, 601, 616, 617), (595, 594, 609, 610), (588, 618, 603), (422, 602, 617), (596, 595, 610, 611), (608, 607, 623, 624), (616, 615, 631, 632), (609, 608, 624, 625), (617, 616, 632, 633), (610, 609, 625, 626), (603, 618, 619), (422, 617, 633), (611, 610, 626, 627), (604, 603, 619, 620), (612, 611, 627, 628), (605, 604, 620, 621), (613, 612, 628, 629), (606, 605, 621, 622), (614, 613, 629, 630), (607, 606, 622, 623), (615, 614, 630, 631), (628, 627, 642, 643), (621, 620, 635, 636), (629, 628, 643, 644), (622, 621, 636, 637), (630, 629, 644, 645), (623, 622, 637, 638), (631, 630, 645, 646), (624, 623, 638, 639), (632, 631, 646, 647), (625, 624, 639, 640), (633, 632, 647, 648), (626, 625, 640, 641), (619, 618, 634), (422, 633, 648), (627, 626, 641, 642), (620, 619, 634, 635), (647, 646, 661, 662), (640, 639, 654, 655), (648, 647, 662, 663), (641, 640, 655, 656), (634, 618, 649), (422, 648, 663), (642, 641, 656, 657), (635, 634, 649, 650), (643, 642, 657, 658), (636, 635, 650, 651), (644, 643, 658, 659), (637, 636, 651, 652), (645, 644, 659, 660), (638, 637, 652, 653), (646, 645, 660, 661), (639, 638, 653, 654), (659, 658, 673, 674), (652, 651, 666, 667), (660, 659, 674, 675), (653, 652, 667, 668), (661, 660, 675, 676), (654, 653, 668, 669), (662, 661, 676, 677), (655, 654, 669, 670), (663, 662, 677, 678), (656, 655, 670, 671), (649, 618, 664), (422, 663, 678), (657, 656, 671, 672), (650, 649, 664, 665), (658, 657, 672, 673), (651, 650, 665, 666), (678, 677, 692, 693), (671, 670, 685, 686), (664, 618, 679), (422, 678, 693), (672, 671, 686, 687), (665, 664, 679, 680), (673, 672, 687, 688), (666, 665, 680, 681), (674, 673, 688, 689), (667, 666, 681, 682), (675, 674, 689, 690), (668, 667, 682, 683), (676, 675, 690, 691), (669, 668, 683, 684), (677, 676, 691, 692), (670, 669, 684, 685), (682, 681, 696, 697), (690, 689, 704, 705), (683, 682, 697, 698), (691, 690, 705, 706), (684, 683, 698, 699), (692, 691, 706, 707), (685, 684, 699, 700), (693, 692, 707, 708), (686, 685, 700, 701), (679, 618, 694), (422, 693, 708), (687, 686, 701, 702), (680, 679, 694, 695), (688, 687, 702, 703), (681, 680, 695, 696), (689, 688, 703, 704), (701, 700, 715, 716), (694, 618, 709), (422, 708, 723), (702, 701, 716, 717), (695, 694, 709, 710), (703, 702, 717, 718), (696, 695, 710, 711), (704, 703, 718, 719), (697, 696, 711, 712), (705, 704, 719, 720), (698, 697, 712, 713), (706, 705, 720, 721), (699, 698, 713, 714), (707, 706, 721, 722), (700, 699, 714, 715), (708, 707, 722, 723), (720, 719, 734, 735), (713, 712, 727, 728), (721, 720, 735, 736), (714, 713, 728, 729), (722, 721, 736, 737), (715, 714, 729, 730), (723, 722, 737, 738), (716, 715, 730, 731), (709, 618, 724), (717, 716, 731, 732), (710, 709, 724, 725), (422, 723, 738), (718, 717, 732, 733), (711, 710, 725, 726), (719, 718, 733, 734), (712, 711, 726, 727), (738, 737, 752, 753), (731, 730, 745, 746), (724, 618, 739), (422, 738, 753), (732, 731, 746, 747), (725, 724, 739, 740), (733, 732, 747, 748), (726, 725, 740, 741), (734, 733, 748, 749), (727, 726, 741, 742), (735, 734, 749, 750), (728, 727, 742, 743), (736, 735, 750, 751), (729, 728, 743, 744), (737, 736, 751, 752), (730, 729, 744, 745), (742, 741, 756, 757), (750, 749, 764, 765), (743, 742, 757, 758), (751, 750, 765, 766), (744, 743, 758, 759), (752, 751, 766, 767), (745, 744, 759, 760), (753, 752, 767, 768), (746, 745, 760, 761), (739, 618, 754), (422, 753, 768), (747, 746, 761, 762), (740, 739, 754, 755), (748, 747, 762, 763), (741, 740, 755, 756), (749, 748, 763, 764), (761, 760, 775, 776), (754, 618, 769), (422, 768, 783), (762, 761, 776, 777), (755, 754, 769, 770), (763, 762, 777, 778), (756, 755, 770, 771), (764, 763, 778, 779), (757, 756, 771, 772), (765, 764, 779, 780), (758, 757, 772, 773), (766, 765, 780, 781), (759, 758, 773, 774), (767, 766, 781, 782), (760, 759, 774, 775), (768, 767, 782, 783), (780, 779, 794, 795), (773, 772, 787, 788), (781, 780, 795, 796), (774, 773, 788, 789), (782, 781, 796, 797), (775, 774, 789, 790), (783, 782, 797, 798), (776, 775, 790, 791), (769, 618, 784), (422, 783, 798), (777, 776, 791, 792), (770, 769, 784, 785), (778, 777, 792, 793), (771, 770, 785, 786), (779, 778, 793, 794), (772, 771, 786, 787), (784, 618, 799), (422, 798, 813), (792, 791, 806, 807), (785, 784, 799, 800), (793, 792, 807, 808), (786, 785, 800, 801), (794, 793, 808, 809), (787, 786, 801, 802), (795, 794, 809, 810), (788, 787, 802, 803), (796, 795, 810, 811), (789, 788, 803, 804), (797, 796, 811, 812), (790, 789, 804, 805), (798, 797, 812, 813), (791, 790, 805, 806), (803, 802, 817, 818), (811, 810, 825, 826), (804, 803, 818, 819), (812, 811, 826, 827), (805, 804, 819, 820), (813, 812, 827, 828), (806, 805, 820, 821), (799, 618, 814), (422, 813, 828), (807, 806, 821, 822), (800, 799, 814, 815), (808, 807, 822, 823), (801, 800, 815, 816), (809, 808, 823, 824), (802, 801, 816, 817), (810, 809, 824, 825), (336, 337, 340, 333, 332, 331, 338, 342, 339, 341, 334, 335), (12, 13, 14, 48, 49, 56, 57, 50, 44, 39, 153, 207, 222, 40, 238, 164, 41, 34, 6, 162, 235, 7, 231, 215, 152, 8, 9, 33, 38, 37), (299, 286, 285, 298, 73, 66), (80, 81, 97, 98, 99, 126, 132, 138, 144, 96), (236, 116, 232, 216, 161, 265, 264, 281, 262, 263, 268, 174), (283, 273, 277, 251, 253, 254, 257, 258, 220, 278), (298, 285, 143, 295, 311, 322, 171, 245, 142, 72, 241, 167, 301, 288, 314, 306, 297, 302, 292, 73), (312, 329, 341, 339, 328, 315, 346, 345), (155, 71, 141, 158, 212, 227, 142, 72, 224, 209)])
me_plane.polygons.foreach_set('material_index', [0, 0, 2, 2, 2, 2, 2, 2, 2, 2, 0, 2, 2, 2, 2, 2, 2, 2, 2, 2, 2, 0, 2, 2, 2, 2, 0, 2, 2, 2, 1, 1, 1, 3, 1, 1, 1, 2, 2, 2, 2, 2, 2, 2, 2, 2, 2, 2, 2, 2, 2, 2, 2, 2, 2, 2, 0, 0, 2, 0, 2, 0, 2, 2, 2, 0, 2, 2, 2, 2, 2, 2, 2, 1, 1, 0, 2, 0, 0, 3, 2, 2, 2, 2, 2, 2, 2, 2, 2, 1, 1, 4, 1, 0, 4, 0, 0, 5, 0, 0, 4, 2, 0, 0, 4, 2, 4, 4, 4, 4, 4, 0, 0, 2, 0, 0, 3, 3, 1, 0, 3, 0, 3, 0, 2, 2, 2, 2, 2, 2, 2, 2, 2, 2, 2, 2, 2, 2, 2, 2, 2, 2, 2, 2, 2, 2, 2, 2, 2, 2, 2, 2, 2, 2, 2, 2, 2, 2, 2, 2, 2, 2, 2, 2, 2, 2, 2, 2, 2, 2, 2, 2, 2, 2, 2, 2, 2, 2, 2, 2, 2, 2, 2, 2, 2, 2, 2, 2, 2, 2, 2, 2, 2, 2, 2, 2, 2, 2, 2, 2, 2, 2, 2, 2, 2, 2, 2, 2, 2, 2, 2, 2, 2, 2, 2, 2, 2, 2, 2, 2, 2, 2, 2, 2, 2, 2, 2, 2, 2, 2, 2, 2, 2, 2, 2, 2, 2, 2, 2, 2, 2, 2, 2, 2, 2, 2, 2, 2, 2, 2, 2, 2, 2, 2, 2, 2, 2, 2, 2, 2, 2, 2, 2, 2, 2, 2, 2, 2, 2, 2, 2, 2, 2, 2, 2, 2, 2, 2, 2, 2, 2, 2, 2, 2, 2, 2, 2, 2, 2, 2, 2, 2, 2, 2, 2, 2, 2, 2, 2, 2, 2, 2, 2, 2, 2, 2, 2, 2, 2, 2, 2, 2, 2, 2, 2, 2, 2, 2, 2, 2, 2, 2, 2, 2, 2, 2, 2, 2, 2, 2, 2, 2, 2, 2, 2, 2, 2, 2, 2, 2, 2, 2, 2, 2, 2, 2, 2, 2, 2, 2, 2, 2, 2, 2, 2, 2, 2, 2, 2, 2, 2, 2, 2, 2, 2, 2, 2, 2, 2, 2, 2, 2, 2, 2, 2, 2, 2, 2, 2, 2, 2, 2, 2, 2, 2, 2, 2, 2, 2, 2, 2, 2, 2, 2, 2, 2, 2, 2, 2, 2, 2, 2, 2, 2, 2, 2, 2, 2, 2, 2, 2, 2, 2, 2, 2, 2, 2, 2, 2, 2, 2, 2, 2, 2, 2, 2, 2, 2, 2, 2, 2, 2, 2, 2, 2, 2, 2, 2, 2, 2, 2, 2, 2, 2, 2, 2, 2, 2, 2, 2, 2, 2, 2, 2, 2, 2, 2, 2, 2, 2, 2, 2, 2, 2, 2, 2, 2, 2, 2, 2, 2, 2, 2, 2, 2, 2, 2, 2, 2, 2, 2, 2, 2, 2, 2, 2, 2, 2, 2, 2, 2, 2, 2, 2, 2, 2, 2, 2, 2, 2, 2, 2, 2, 2, 2, 2, 2, 2, 2, 2, 2, 2, 2, 2, 2, 2, 2, 2, 2, 2, 2, 2, 2, 2, 2, 2, 2, 2, 2, 2, 2, 2, 2, 2, 2, 2, 2, 2, 2, 2, 2, 2, 2, 2, 2, 2, 2, 2, 2, 2, 2, 2, 2, 2, 2, 2, 2, 2, 2, 2, 2, 2, 2, 2, 2, 2, 2, 2, 2, 2, 2, 2, 2, 2, 2, 2, 2, 2, 2, 2, 2, 2, 2, 2, 2, 2, 2, 2, 2, 2, 2, 2, 2, 2, 2, 2, 2, 2, 2, 2, 2, 2, 2, 2, 2, 2, 2, 2, 2, 2, 2, 2, 2, 2, 2, 2, 2, 2, 2, 2, 2, 2, 2, 2, 2, 2, 2, 2, 2, 2, 2, 2, 2, 2, 2, 2, 3, 0, 2, 1, 4, 4, 2, 3, 2])
_uv = me_plane.uv_layers.new(name='UVMap')
_uv.uv.foreach_set('vector', [0.348, 0.7987, 0.3523, 0.788, 0.3521, 0.7882, 0.3483, 0.7969, 0.3526, 0.7846, 0.357, 0.7753, 0.3566, 0.7749, 0.3529, 0.7839, 0.4417, 0.1132, 0.6402, 0.1056, 0.637, 0.9621, 0.4288, 0.9675, 0.4323, 0.02299, 0.7118, 0.0512, 0.6918, 0.9075, 0.4203, 0.9152, 0.1003, 5.997e-05, 0.2461, 0.001551, 0.2388, 0.9767, 0.1011, 0.9946, 0.2783, 0.1143, 0.4417, 0.1132, 0.4288, 0.9675, 0.2728, 0.9562, 0.2461, 0.001551, 0.3677, 0.009003, 0.3651, 0.9738, 0.2388, 0.9767, 0.7622, 0.002601, 0.7646, 0.002601, 0.763, 0.9883, 0.3979, 0.9632, 0.05158, 0.1158, 0.2783, 0.1143, 0.2728, 0.9562, 0.04218, 0.9538, 0.2249, 0.1484, 0.4937, 0.1461, 0.4948, 0.917, 0.2338, 0.9186, -0.3004, 3.866, -1.041, 3.866, -1.781, 3.866, -1.781, 3.024, -1.781, 2.183, -1.781, 1.341, -1.781, 0.9156, -1.781, 0.8718, -1.781, 0.6859, -1.781, 0.5, -1.041, 0.5, -1.041, 0.1442, -1.041, 0.09009, -1.041, 0.04806, -1.041, -0.2758, -1.041, -0.3128, -1.041, -0.3414, -1.781, -0.3414, -1.781, -1.183, -1.041, -1.183, -0.3005, -1.183, -0.3005, -2.024, -0.3005, -2.866, 0.44, -2.866, 0.44, -2.024, 0.44, -1.183, 1.181, -1.183, 1.921, -1.183, 1.921, -2.024, 1.921, -2.866, 2.661, -2.866, 2.661, -2.024, 2.661, -1.183, 2.661, -0.3414, 1.921, -0.3414, 1.181, -0.3414, 0.44, -0.3414, -0.3005, -0.3414, -0.3005, -0.3128, -0.3005, -0.2758, -0.3005, 0.04806, -0.3005, 0.09009, -0.3005, 0.1442, -0.3005, 0.5, -0.3005, 0.6859, -0.3005, 0.8718, -0.3005, 0.9156, -0.3005, 1.341, -1.041, 1.341, -1.041, 2.183, -1.041, 3.024, -0.3004, 3.024, 0.4545, 0.06255, 0.2591, 0.05706, 0.2733, 0.9793, 0.4589, 0.9913, 0.6407, -0.0006491, 0.8932, 0.002233, 0.8886, 0.9769, 0.642, 0.9843, 0.7646, 0.002601, 0.9849, 0.01443, 0.9835, 0.9771, 0.763, 0.9883, 0.03917, 0.02281, 0.4897, 0.05598, 0.4962, 0.8905, 0.03194, 0.8838, 0.3205, 0.009985, 0.7034, 0.04299, 0.6897, 0.9925, 0.3118, 0.9587, 0.645, 0.03651, 0.4545, 0.06255, 0.4589, 0.9913, 0.6363, 0.9834, 0.9849, 0.01443, 0.8944, 0.0097, 0.8854, 0.9859, 0.9835, 0.9771, 0.3159, 0.01111, 0.5641, 0.004149, 0.5625, 0.9686, 0.3157, 0.9807, 0.5508, 0.1284, 0.7024, 0.1408, 0.6821, 0.9221, 0.5445, 0.9455, 0.9662, 0.8966, 0.9272, -0.003191, 0.7492, 0.02779, 0.4825, 0.02249, -0.1186, 0.02319, -0.01844, 0.9054, 0.3523, 0.788, 0.3577, 0.7788, 0.3567, 0.7816, 0.3521, 0.7882, 0.1773, 0.007167, 0.7766, 0.02476, 0.7718, 0.9459, 0.1805, 0.9353, 0.333, 0.1486, 0.09947, 0.1625, 0.1018, 0.9734, 0.3445, 0.9745, 0.4646, 0.02117, 0.1554, 0.04706, 0.1451, 0.9517, 0.4604, 0.9683, 0.5425, 0.1214, 0.333, 0.1486, 0.3445, 0.9745, 0.524, 0.9526, 0.3487, 0.7971, 0.3526, 0.7846, 0.3529, 0.7839, 0.35, 0.7949, 0.7627, 0.1619, 0.5425, 0.1214, 0.524, 0.9526, 0.7503, 0.9854, 0.3886, 0.145, 0.5508, 0.1284, 0.5445, 0.9455, 0.3806, 0.9283, 0.1766, 0.1519, 0.4563, 0.1458, 0.4559, 0.9169, 0.1817, 0.9191, 0.7687, 0.4512, 0.7687, 0.5, 0.7687, 0.5399, 0.7687, 0.546, 0.7687, 0.7208, 0.5479, 0.7208, 0.3271, 0.7208, 0.1063, 0.7208, 0.1063, 0.546, 0.1063, 0.5399, 0.1063, 0.5, 0.1063, 0.4512, 0.1063, 0.4024, 0.1063, 0.3909, 0.1063, 0.2792, 0.3271, 0.2792, 0.5479, 0.2792, 0.7687, 0.2792, 0.7687, 0.3909, 0.7687, 0.4024, 0.5, 0.9588, 0.5046, 0.9588, 0.5053, 0.9588, 0.5253, 0.9588, 0.5968, -0.9453, 0.5999, -1.027, 0.6302, -1.835, 0.6338, -1.931, 0.6416, -2.137, 0.569, -2.137, 0.5599, -2.137, 0.5, -2.137, 0.4687, -2.137, 0.4375, -2.137, 0.4301, -2.137, 0.3584, -2.137, 0.3662, -1.931, 0.3698, -1.835, 0.4001, -1.027, 0.4032, -0.9453, 0.4747, 0.9588, 0.4875, 0.9588, 0.4888, 0.9588, 0.4944, 0.9588, 4.668, 1.168, 5.466, 1.168, 5.466, 1.966, 4.668, 1.966, 3.87, 1.966, 3.072, 1.966, 3.072, 1.168, 3.87, 1.168, 0.008356, 0.01963, 0.008357, 0.01958, 0.008377, 0.01962, 0.005622, 0.02077, 0.005603, 0.02075, 0.005581, 0.02088, 0.005524, 0.02105, 0.008339, 0.01963, 3.072, 1.163, 3.072, 0.3651, 3.072, -0.4331, 3.87, -0.4331, 4.668, -0.4331, 4.668, 0.3651, 4.668, 1.163, 3.87, 1.163, 3.87, -0.4373, 3.072, -0.4373, 3.072, -1.236, 3.072, -2.034, 3.87, -2.034, 4.668, -2.034, 4.668, -1.236, 4.668, -0.4373, 3.072, -4.448, 3.072, -5.246, 3.87, -5.246, 3.87, -6.044, 4.668, -6.044, 5.466, -6.044, 5.466, -5.246, 4.668, -5.246, 4.668, -4.448, 3.87, -4.448, 0.09266, 0.0001318, 0.4475, 0.007167, 0.4507, 0.9916, 0.08949, 0.9634, 0.5641, 0.004149, 0.8227, -0.01181, 0.8167, 0.9704, 0.5625, 0.9686, 0.7101, 0.02593, 0.4646, 0.02117, 0.4604, 0.9683, 0.7041, 0.9413, 0.6049, 0.02438, 0.8271, 0.01782, 0.8211, 1.0, 0.5931, 0.9851, 0.4148, 0.002202, 0.6407, -0.0006491, 0.642, 0.9843, 0.4202, 0.9814, 0.1876, 0.08687, 0.3662, 0.06392, 0.3222, 0.9106, 0.1866, 0.9164, 0.7284, 0.04355, 0.4856, 0.05551, 0.4804, 0.942, 0.7229, 0.9342, 0.8377, 0.02562, 0.6195, 0.03563, 0.6283, 0.7994, 0.8353, 0.8061, 0.03906, 5.986e-05, 0.2721, 0.001212, 0.2751, 0.9258, 0.03252, 0.9017, 0.4856, 0.05551, 0.2059, 0.03596, 0.2091, 0.9652, 0.4804, 0.942, 0.09774, 5.997e-05, 0.3821, 0.009003, 0.3754, 0.9752, 0.09775, 0.9856, 0.1079, 5.995e-05, 0.3963, 0.006022, 0.3971, 0.9821, 0.106, 0.9881, 0.2721, 0.001212, 0.4323, 0.02299, 0.4203, 0.9152, 0.2751, 0.9258, 0.097, -0.001029, 0.1496, -0.0004372, 0.1515, 0.1542, 0.09967, 0.1519, 0.09967, 0.1518, 0.6301, 0.03432, 0.03906, 5.986e-05, 0.03252, 0.9017, 0.6061, 0.9284, 0.8243, -0.01335, 0.5443, 0.003352, 0.5389, 0.9503, 0.8163, 0.9476, 0.09522, 5.997e-05, 0.352, 0.01198, 0.3547, 0.9648, 0.09724, 0.9767, 0.8215, 0.0112, 0.5803, 0.01289, 0.5692, 0.9771, 0.8135, 0.9721, 0.1815, 0.02117, 0.719, 0.007096, 0.7254, 0.9717, 0.1736, 0.9788, 0.344, 0.8149, 0.348, 0.7987, 0.3483, 0.7969, 0.3466, 0.8112, 0.3617, 0.7864, 0.3601, 0.792, 0.3607, 0.7915, 0.362, 0.7865, 0.5803, 0.01289, 0.4374, 0.0082, 0.4373, 0.9803, 0.5692, 0.9771, 0.349, 0.8089, 0.344, 0.8149, 0.3466, 0.8112, 0.3493, 0.8087, 0.4008, 0.01632, 0.6049, 0.02438, 0.5931, 0.9851, 0.3964, 0.9934, 0.3495, 0.7999, 0.3487, 0.7971, 0.35, 0.7949, 0.3514, 0.7977, 0.006719, 0.00365, 0.08535, 0.0001318, 0.08535, 0.9845, 0.008306, 0.981, 0.1104, 5.993e-05, 0.3806, 0.01348, 0.3786, 0.9171, 0.1137, 0.9141, 0.6195, 0.03563, 0.3706, 0.045, 0.3783, 0.8071, 0.6283, 0.7994, 0.355, 0.79, 0.3557, 0.788, 0.3553, 0.7892, 0.3555, 0.79, 0.08535, 0.0001318, 0.21, 0.0142, 0.2227, 0.974, 0.08535, 0.9845, 0.21, 0.0142, 0.3267, 0.01772, 0.3347, 0.9881, 0.2227, 0.974, 0.118, 5.988e-05, 0.4391, 0.001938, 0.4434, 0.9702, 0.1188, 0.9796, 0.5443, 0.003352, 0.3677, 0.01292, 0.3552, 0.946, 0.5389, 0.9503, 0.3267, 0.01772, 0.5387, 0.02827, 0.5355, 0.9881, 0.3347, 0.9881, 0.005964, 0.003041, 0.262, 0.01133, 0.2639, 0.9733, 0.005964, 0.9797, 0.262, 0.01133, 0.4025, 0.01795, 0.4085, 0.9752, 0.2639, 0.9733, 3.072, -2.045, 3.072, -2.843, 3.869, -2.843, 4.667, -2.843, 5.465, -2.843, 6.263, -2.843, 6.263, -2.045, 6.064, -2.038, 6.064, -2.041, 5.864, -2.041, 5.465, -2.045, 4.667, -2.045, 3.869, -2.045, 0.6988, 0.5329, 0.6927, 0.641, 0.5885, 0.641, 0.5918, 0.5329, 0.6249, -0.5389, 0.6288, -0.6657, 0.6118, -0.6657, 0.5, -0.6657, 0.4412, -0.6657, 0.3823, -0.6657, 0.3685, -0.6657, 0.372, -0.5389, 0.4018, 0.5329, 0.4048, 0.641, 0.3073, 0.641, 0.3012, 0.5329, 0.2408, -0.5389, 0.2337, -0.6657, 0.2183, -0.9397, 0.3608, -0.9397, 0.3755, -0.9397, 0.4378, -0.9397, 0.5, -0.9397, 0.6191, -0.9397, 0.6373, -0.9397, 0.6513, -0.9397, 0.7598, -0.9397, 0.7722, -0.9397, 0.7817, -0.9397, 0.7663, -0.6657, 0.7592, -0.5389, 0.3533, 0.7929, 0.3495, 0.7999, 0.3514, 0.7977, 0.3535, 0.7933, 0.04793, 7.746e-05, 0.3475, 0.004532, 0.3478, 0.9917, 0.04686, 0.9917, 0.04595, 0.9917, 0.04503, 0.9917, 0.2072, 0.9917, 0.208, 0.003042, 0.0461, 9.208e-05, 0.04701, 9.495e-05, 0.3577, 0.7788, 0.3587, 0.7808, 0.3579, 0.7846, 0.3567, 0.7816, 0.3606, 0.7922, 0.3573, 0.7991, 0.3574, 0.7995, 0.36, 0.7949, 2.472, -0.5179, 2.885, -0.5179, 2.885, 13.07, 2.885, 13.86, 2.472, 13.86, 2.41, 13.86, 2.41, 13.07, 2.41, -0.5179, 0.1573, 0.0001233, 0.0611, 0.0001543, 0.191, 0.0001543, 0.1924, 1.002, 0.06216, 0.9965, 0.1424, 0.9977, 0.05743, 8.981e-05, 0.05835, 8.98e-05, 0.05927, 0.0001065, 0.1573, 0.0001233, 0.1424, 0.9977, 0.06033, 0.9965, 0.05942, 0.9965, 0.0585, 0.9965, 0.04427, 7.821e-05, 0.208, 0.003042, 0.2072, 0.9917, 0.0432, 0.9917, 0.1426, 0.9923, 0.1405, 0.001569, 0.005122, 0.00155, 0.08039, 0.002426, 0.07603, 0.9976, 0.001321, 0.9955, 0.008548, 0.0001543, 0.05638, 0.001929, 0.05905, 0.153, 0.008815, 0.1559, 0.1974, 0.001243, 0.333, 0.002426, 0.3329, 0.9928, 0.193, 0.9928, 0.05638, 0.001929, 0.097, -0.001029, 0.09967, 0.1518, 0.05905, 0.153, 0.08039, 0.002426, 0.1974, 0.001243, 0.193, 0.9928, 0.07603, 0.9976, 0.002542, 0.002426, 0.05651, 5.986e-05, 0.05743, 8.981e-05, 0.0585, 0.9965, 0.05758, 0.9964, 0.002008, 0.9976, 0.4526, -0.6449, 0.5, -0.6449, 0.5855, -0.6449, 0.5985, -0.6449, 0.7146, -0.6449, 0.5561, 2.168, 0.5117, 2.168, 0.5102, 2.168, 0.5, 2.168, 0.4876, 2.168, 0.4752, 2.168, 0.4723, 2.168, 0.4439, 2.168, 0.2854, -0.6449, 0.394, -0.6449, 0.4052, -0.6449, 0.6416, 0.0773, 0.6481, 0.0009908, 0.7121, -0.7561, 0.7196, -0.8456, 0.736, -1.039, 0.537, -1.039, 0.338, -1.039, 0.139, -1.039, 0.1554, -0.8456, 0.1629, -0.7561, 0.2269, 0.0009908, 0.2334, 0.0773, 0.3841, 1.861, 0.4197, 1.861, 0.4553, 1.861, 0.4909, 1.861, 0.366, 0.8126, 0.3658, 0.8182, 0.3665, 0.8154, 0.3674, 0.8138, 0.3684, 0.8121, 0.3657, 0.8129, 0.3586, 0.7928, 0.3581, 0.7941, 0.3577, 0.7953, 0.3573, 0.7959, 0.5557, 0.1721, 0.4838, 1.448, 0.4668, 1.448, 0.4499, 1.448, 0.4329, 1.448, 0.361, 0.1721, 0.358, 0.1175, 0.3274, -0.4244, 0.3238, -0.4884, 0.316, -0.6269, 0.4109, -0.6269, 0.5058, -0.6269, 0.6007, -0.6269, 0.5929, -0.4884, 0.5893, -0.4244, 0.5588, 0.1175, 0.3545, 0.7906, 0.3533, 0.7929, 0.3535, 0.7933, 0.3544, 0.7908, 0.358, 0.793, 0.3684, 0.8121, 0.3669, 0.8136, 0.3668, 0.8137, 0.3701, 0.8081, 0.3592, 0.7908, 0.3589, 0.7883, 0.3584, 0.7897, 0.4507, 6.713e-05, 0.4515, 0.0001003, 0.3632, 0.78, 0.4507, 0.0001003, 0.3557, 0.788, 0.3545, 0.7906, 0.3544, 0.7908, 0.3553, 0.7892, 0.7644, 3.143, 0.4836, 3.143, -0.04793, 3.143, 0.09294, -2.114, 0.4836, -2.114, 0.699, -2.114, 0.9143, -2.114, 1.045, 3.143, 0.3532, 0.8035, 0.349, 0.8089, 0.3493, 0.8087, 0.3526, 0.8054, 0.3627, 0.781, 0.3617, 0.7864, 0.362, 0.7865, 0.3632, 0.78, 0.3721, 0.7989, 0.3597, 0.7856, 0.3613, 0.7858, 0.3589, 0.7883, 0.3592, 0.7908, 0.3701, 0.8081, 0.3668, 0.8137, 0.3721, 0.8013, 0.9306, 0.9197, 0.742, 0.9108, 0.7413, 0.9108, 0.7409, 0.9108, 0.7406, 0.9108, 0.7399, 0.9108, 0.7395, 0.9108, 0.7392, 0.9108, 0.5258, 0.922, 0.5058, 0.02326, 0.7463, 0.001996, 0.7466, 0.001979, 0.7468, 0.00197, 0.7475, 0.001952, 0.7476, 0.001943, 0.7477, 0.001943, 0.7484, 0.001922, 0.9486, 0.009837, 0.3601, 0.792, 0.3606, 0.7922, 0.36, 0.7949, 0.3607, 0.7915, 0.3587, 0.7808, 0.355, 0.79, 0.3555, 0.79, 0.3579, 0.7846, 0.3657, 0.8129, 0.3684, 0.8121, 0.358, 0.793, 0.3577, 0.793, 0.3562, 0.7909, 0.3586, 0.7928, 0.002165, 0.001563, 0.0406, 7.269e-05, 0.06016, 0.0001037, 0.05909, 0.9955, 0.03953, 0.9917, 0.03953, 0.9917, 0.001592, 0.9947, 0.366, 0.8126, 0.3573, 0.7959, 0.3562, 0.791, 0.3573, 0.794, 0.3574, 0.7947, 0.3658, 0.8182, 0.364, 0.8218, 0.3659, 0.8162, 0.3659, 0.8165, 0.3658, 0.8182, 0.3574, 0.7947, 0.3562, 0.7958, 0.3558, 0.7964, 0.3566, 0.7971, 0.358, 0.7917, 0.3575, 0.7936, 0.3562, 0.7958, 0.3574, 0.7947, 0.3576, 0.7938, 0.3578, 0.7932, 0.358, 0.793, 0.3584, 0.7897, 0.3601, 0.826, 0.3611, 0.826, 0.3659, 0.8162, 0.364, 0.8218, 0.3566, 0.7971, 0.3558, 0.7964, 0.3562, 0.7958, 0.3575, 0.7936, 0.358, 0.7917, 0.3584, 0.7897, 0.3589, 0.7883, 0.3613, 0.7858, 0.3602, 0.7878, 0.3593, 0.791, 0.3584, 0.794, 0.357, 0.7983, 0.3559, 0.8006, 0.3548, 0.7981, 0.3674, 0.8138, 0.3665, 0.8154, 0.3658, 0.8182, 0.3659, 0.8165, 0.3662, 0.8149, 0.3666, 0.8141, 0.3669, 0.8136, 0.3684, 0.8121, 0.3537, 0.8055, 0.3532, 0.8035, 0.3526, 0.8054, 0.3546, 0.8044, 0.005494, 0.0215, 0.005328, 0.02184, 0.005353, 0.02161, 0.005417, 0.02156, 0.04243, 9.098e-05, 0.1405, 0.001569, 0.1426, 0.9923, 0.04136, 0.9917, 0.05909, 0.9955, 0.06016, 0.0001037, 0.3573, 0.7991, 0.3537, 0.8055, 0.3546, 0.8044, 0.3574, 0.7995, 0.005417, 0.02156, 0.005353, 0.02161, 0.005382, 0.02161, 0.005386, 0.02153, 2.41, -0.5179, 2.41, 13.07, 2.41, 13.86, 2.472, 13.86, 2.885, 13.86, 2.885, 13.07, 2.885, -0.5179, 2.472, -0.5179, 2.472, -0.5179, 2.885, -0.5179, 2.885, 13.07, 2.472, 13.07, 2.41, 13.07, 2.106, 13.07, 2.106, -0.5179, 2.41, -0.5179, 3.87, 2.741, 3.87, 2.768, 3.072, 2.768, 3.072, 2.741, 3.072, 2.706, 3.072, 2.399, 3.072, 2.359, 3.072, 2.308, 3.072, 1.97, 3.87, 1.97, 3.87, 2.308, 3.87, 2.359, 3.87, 2.399, 3.87, 2.706, 0.005684, 0.02072, 0.005581, 0.02088, 0.005603, 0.02075, 0.005644, 0.02075, 2.41, 0.2987, 2.41, 0.2228, 2.472, 0.2228, 2.885, 0.2228, 2.885, 0.2987, 2.885, 0.884, 2.885, 0.9509, 2.472, 0.9509, 2.41, 0.9509, 2.41, 0.884, 0.005644, 0.02075, 0.005603, 0.02075, 0.005622, 0.02077, 0.005625, 0.02071, -1.335, -0.5179, -0.7493, -0.5179, -0.7493, 13.07, -1.335, 13.07, -1.781, -0.2758, -1.633, -0.2758, -1.633, 0.04806, -1.781, 0.04806, -1.781, 0.09009, -1.781, 0.1442, -1.781, 0.5, -2.522, 0.5, -2.522, 0.1442, -2.522, 0.09009, -2.522, 0.04806, -2.522, -0.2758, -2.522, -0.3128, -2.522, -0.3414, -2.522, -1.183, -1.781, -1.183, -1.781, -0.3414, -1.781, -0.3128, 0.0, 0.0, 0.0, 0.0, 0.0, 0.0, 0.0, 0.0, 0.0, 0.0, 0.0, 0.0, 0.0, 0.0, 0.0, 0.0, 0.0, 0.0, 0.0, 0.0, 0.0, 0.0, 0.0, 0.0, 0.0, 0.0, 0.0, 0.0, 0.0, 0.0, 0.0, 0.0, 0.0, 0.0, 0.0, 0.0, 0.0, 0.0, 0.0, 0.0, 0.0, 0.0, 0.0, 0.0, 0.0, 0.0, 0.0, 0.0, 0.0, 0.0, 0.0, 0.0, 0.0, 0.0, 0.0, 0.0, 0.0, 0.0, 0.0, 0.0, 0.0, 0.0, 0.0, 0.0, 0.0, 0.0, 0.0, 0.0, 0.0, 0.0, 0.0, 0.0, 0.0, 0.0, 0.0, 0.0, 0.0, 0.0, 0.0, 0.0, 0.0, 0.0, 0.0, 0.0, 0.0, 0.0, 0.0, 0.0, 0.0, 0.0, 0.0, 0.0, 0.0, 0.0, 0.0, 0.0, 0.0, 0.0, 0.0, 0.0, 0.0, 0.0, 0.0, 0.0, 0.0, 0.0, 0.0, 0.0, 0.0, 0.0, 0.0, 0.0, 0.0, 0.0, 0.0, 0.0, 0.0, 0.0, 0.0, 0.0, 0.0, 0.0, 0.0, 0.0, 0.0, 0.0, 0.0, 0.0, 0.0, 0.0, 0.0, 0.0, 0.0, 0.0, 0.0, 0.0, 0.0, 0.0, 0.0, 0.0, 0.0, 0.0, 0.0, 0.0, 0.0, 0.0, 0.0, 0.0, 0.0, 0.0, 0.0, 0.0, 0.0, 0.0, 0.0, 0.0, 0.0, 0.0, 0.0, 0.0, 0.0, 0.0, 0.0, 0.0, 0.0, 0.0, 0.0, 0.0, 0.0, 0.0, 0.0, 0.0, 0.0, 0.0, 0.0, 0.0, 0.0, 0.0, 0.0, 0.0, 0.0, 0.0, 0.0, 0.0, 0.0, 0.0, 0.0, 0.0, 0.0, 0.0, 0.0, 0.0, 0.0, 0.0, 0.0, 0.0, 0.0, 0.0, 0.0, 0.0, 0.0, 0.0, 0.0, 0.0, 0.0, 0.0, 0.0, 0.0, 0.0, 0.0, 0.0, 0.0, 0.0, 0.0, 0.0, 0.0, 0.0, 0.0, 0.0, 0.0, 0.0, 0.0, 0.0, 0.0, 0.0, 0.0, 0.0, 0.0, 0.0, 0.0, 0.0, 0.0, 0.0, 0.0, 0.0, 0.0, 0.0, 0.0, 0.0, 0.0, 0.0, 0.0, 0.0, 0.0, 0.0, 0.0, 0.0, 0.0, 0.0, 0.0, 0.0, 0.0, 0.0, 0.0, 0.0, 0.0, 0.0, 0.0, 0.0, 0.0, 0.0, 0.0, 0.0, 0.0, 0.0, 0.0, 0.0, 0.0, 0.0, 0.0, 0.0, 0.0, 0.0, 0.0, 0.0, 0.0, 0.0, 0.0, 0.0, 0.0, 0.0, 0.0, 0.0, 0.0, 0.0, 0.0, 0.0, 0.0, 0.0, 0.0, 0.0, 0.0, 0.0, 0.0, 0.0, 0.0, 0.0, 0.0, 0.0, 0.0, 0.0, 0.0, 0.0, 0.0, 0.0, 0.0, 0.0, 0.0, 0.0, 0.0, 0.0, 0.0, 0.0, 0.0, 0.0, 0.0, 0.0, 0.0, 0.0, 0.0, 0.0, 0.0, 0.0, 0.0, 0.0, 0.0, 0.0, 0.0, 0.0, 0.0, 0.0, 0.0, 0.0, 0.0, 0.0, 0.0, 0.0, 0.0, 0.0, 0.0, 0.0, 0.0, 0.0, 0.0, 0.0, 0.0, 0.0, 0.0, 0.0, 0.0, 0.0, 0.0, 0.0, 0.0, 0.0, 0.0, 0.0, 0.0, 0.0, 0.0, 0.0, 0.0, 0.0, 0.0, 0.0, 0.0, 0.0, 0.0, 0.0, 0.0, 0.0, 0.0, 0.0, 0.0, 0.0, 0.0, 0.0, 0.0, 0.0, 0.0, 0.0, 0.0, 0.0, 0.0, 0.0, 0.0, 0.0, 0.0, 0.0, 0.0, 0.0, 0.0, 0.0, 0.0, 0.0, 0.0, 0.0, 0.0, 0.0, 0.0, 0.0, 0.0, 0.0, 0.0, 0.0, 0.0, 0.0, 0.0, 0.0, 0.0, 0.0, 0.0, 0.0, 0.0, 0.0, 0.0, 0.0, 0.0, 0.0, 0.0, 0.0, 0.0, 0.0, 0.0, 0.0, 0.0, 0.0, 0.0, 0.0, 0.0, 0.0, 0.0, 0.0, 0.0, 0.0, 0.0, 0.0, 0.0, 0.0, 0.0, 0.0, 0.0, 0.0, 0.0, 0.0, 0.0, 0.0, 0.0, 0.0, 0.0, 0.0, 0.0, 0.0, 0.0, 0.0, 0.0, 0.0, 0.0, 0.0, 0.0, 0.0, 0.0, 0.0, 0.0, 0.0, 0.0, 0.0, 0.0, 0.0, 0.0, 0.0, 0.0, 0.0, 0.0, 0.0, 0.0, 0.0, 0.0, 0.0, 0.0, 0.0, 0.0, 0.0, 0.0, 0.0, 0.0, 0.0, 0.0, 0.0, 0.0, 0.0, 0.0, 0.0, 0.0, 0.0, 0.0, 0.0, 0.0, 0.0, 0.0, 0.0, 0.0, 0.0, 0.0, 0.0, 0.0, 0.0, 0.0, 0.0, 0.0, 0.0, 0.0, 0.0, 0.0, 0.0, 0.0, 0.0, 0.0, 0.0, 0.0, 0.0, 0.0, 0.0, 0.0, 0.0, 0.0, 0.0, 0.0, 0.0, 0.0, 0.0, 0.0, 0.0, 0.0, 0.0, 0.0, 0.0, 0.0, 0.0, 0.0, 0.0, 0.0, 0.0, 0.0, 0.0, 0.0, 0.0, 0.0, 0.0, 0.0, 0.0, 0.0, 0.0, 0.0, 0.0, 0.0, 0.0, 0.0, 0.0, 0.0, 0.0, 0.0, 0.0, 0.0, 0.0, 0.0, 0.0, 0.0, 0.0, 0.0, 0.0, 0.0, 0.0, 0.0, 0.0, 0.0, 0.0, 0.0, 0.0, 0.0, 0.0, 0.0, 0.0, 0.0, 0.0, 0.0, 0.0, 0.0, 0.0, 0.0, 0.0, 0.0, 0.0, 0.0, 0.0, 0.0, 0.0, 0.0, 0.0, 0.0, 0.0, 0.0, 0.0, 0.0, 0.0, 0.0, 0.0, 0.0, 0.0, 0.0, 0.0, 0.0, 0.0, 0.0, 0.0, 0.0, 0.0, 0.0, 0.0, 0.0, 0.0, 0.0, 0.0, 0.0, 0.0, 0.0, 0.0, 0.0, 0.0, 0.0, 0.0, 0.0, 0.0, 0.0, 0.0, 0.0, 0.0, 0.0, 0.0, 0.0, 0.0, 0.0, 0.0, 0.0, 0.0, 0.0, 0.0, 0.0, 0.0, 0.0, 0.0, 0.0, 0.0, 0.0, 0.0, 0.0, 0.0, 0.0, 0.0, 0.0, 0.0, 0.0, 0.0, 0.0, 0.0, 0.0, 0.0, 0.0, 0.0, 0.0, 0.0, 0.0, 0.0, 0.0, 0.0, 0.0, 0.0, 0.0, 0.0, 0.0, 0.0, 0.0, 0.0, 0.0, 0.0, 0.0, 0.0, 0.0, 0.0, 0.0, 0.0, 0.0, 0.0, 0.0, 0.0, 0.0, 0.0, 0.0, 0.0, 0.0, 0.0, 0.0, 0.0, 0.0, 0.0, 0.0, 0.0, 0.0, 0.0, 0.0, 0.0, 0.0, 0.0, 0.0, 0.0, 0.0, 0.0, 0.0, 0.0, 0.0, 0.0, 0.0, 0.0, 0.0, 0.0, 0.0, 0.0, 0.0, 0.0, 0.0, 0.0, 0.0, 0.0, 0.0, 0.0, 0.0, 0.0, 0.0, 0.0, 0.0, 0.0, 0.0, 0.0, 0.0, 0.0, 0.0, 0.0, 0.0, 0.0, 0.0, 0.0, 0.0, 0.0, 0.0, 0.0, 0.0, 0.0, 0.0, 0.0, 0.0, 0.0, 0.0, 0.0, 0.0, 0.0, 0.0, 0.0, 0.0, 0.0, 0.0, 0.0, 0.0, 0.0, 0.0, 0.0, 0.0, 0.0, 0.0, 0.0, 0.0, 0.0, 0.0, 0.0, 0.0, 0.0, 0.0, 0.0, 0.0, 0.0, 0.0, 0.0, 0.0, 0.0, 0.0, 0.0, 0.0, 0.0, 0.0, 0.0, 0.0, 0.0, 0.0, 0.0, 0.0, 0.0, 0.0, 0.0, 0.0, 0.0, 0.0, 0.0, 0.0, 0.0, 0.0, 0.0, 0.0, 0.0, 0.0, 0.0, 0.0, 0.0, 0.0, 0.0, 0.0, 0.0, 0.0, 0.0, 0.0, 0.0, 0.0, 0.0, 0.0, 0.0, 0.0, 0.0, 0.0, 0.0, 0.0, 0.0, 0.0, 0.0, 0.0, 0.0, 0.0, 0.0, 0.0, 0.0, 0.0, 0.0, 0.0, 0.0, 0.0, 0.0, 0.0, 0.0, 0.0, 0.0, 0.0, 0.0, 0.0, 0.0, 0.0, 0.0, 0.0, 0.0, 0.0, 0.0, 0.0, 0.0, 0.0, 0.0, 0.0, 0.0, 0.0, 0.0, 0.0, 0.0, 0.0, 0.0, 0.0, 0.0, 0.0, 0.0, 0.0, 0.0, 0.0, 0.0, 0.0, 0.0, 0.0, 0.0, 0.0, 0.0, 0.0, 0.0, 0.0, 0.0, 0.0, 0.0, 0.0, 0.0, 0.0, 0.0, 0.0, 0.0, 0.0, 0.0, 0.0, 0.0, 0.0, 0.0, 0.0, 0.0, 0.0, 0.0, 0.0, 0.0, 0.0, 0.0, 0.0, 0.0, 0.0, 0.0, 0.0, 0.0, 0.0, 0.0, 0.0, 0.0, 0.0, 0.0, 0.0, 0.0, 0.0, 0.0, 0.0, 0.0, 0.0, 0.0, 0.0, 0.0, 0.0, 0.0, 0.0, 0.0, 0.0, 0.0, 0.0, 0.0, 0.0, 0.0, 0.0, 0.0, 0.0, 0.0, 0.0, 0.0, 0.0, 0.0, 0.0, 0.0, 0.0, 0.0, 0.0, 0.0, 0.0, 0.0, 0.0, 0.0, 0.0, 0.0, 0.0, 0.0, 0.0, 0.0, 0.0, 0.0, 0.0, 0.0, 0.0, 0.0, 0.0, 0.0, 0.0, 0.0, 0.0, 0.0, 0.0, 0.0, 0.0, 0.0, 0.0, 0.0, 0.0, 0.0, 0.0, 0.0, 0.0, 0.0, 0.0, 0.0, 0.0, 0.0, 0.0, 0.0, 0.0, 0.0, 0.0, 0.0, 0.0, 0.0, 0.0, 0.0, 0.0, 0.0, 0.0, 0.0, 0.0, 0.0, 0.0, 0.0, 0.0, 0.0, 0.0, 0.0, 0.0, 0.0, 0.0, 0.0, 0.0, 0.0, 0.0, 0.0, 0.0, 0.0, 0.0, 0.0, 0.0, 0.0, 0.0, 0.0, 0.0, 0.0, 0.0, 0.0, 0.0, 0.0, 0.0, 0.0, 0.0, 0.0, 0.0, 0.0, 0.0, 0.0, 0.0, 0.0, 0.0, 0.0, 0.0, 0.0, 0.0, 0.0, 0.0, 0.0, 0.0, 0.0, 0.0, 0.0, 0.0, 0.0, 0.0, 0.0, 0.0, 0.0, 0.0, 0.0, 0.0, 0.0, 0.0, 0.0, 0.0, 0.0, 0.0, 0.0, 0.0, 0.0, 0.0, 0.0, 0.0, 0.0, 0.0, 0.0, 0.0, 0.0, 0.0, 0.0, 0.0, 0.0, 0.0, 0.0, 0.0, 0.0, 0.0, 0.0, 0.0, 0.0, 0.0, 0.0, 0.0, 0.0, 0.0, 0.0, 0.0, 0.0, 0.0, 0.0, 0.0, 0.0, 0.0, 0.0, 0.0, 0.0, 0.0, 0.0, 0.0, 0.0, 0.0, 0.0, 0.0, 0.0, 0.0, 0.0, 0.0, 0.0, 0.0, 0.0, 0.0, 0.0, 0.0, 0.0, 0.0, 0.0, 0.0, 0.0, 0.0, 0.0, 0.0, 0.0, 0.0, 0.0, 0.0, 0.0, 0.0, 0.0, 0.0, 0.0, 0.0, 0.0, 0.0, 0.0, 0.0, 0.0, 0.0, 0.0, 0.0, 0.0, 0.0, 0.0, 0.0, 0.0, 0.0, 0.0, 0.0, 0.0, 0.0, 0.0, 0.0, 0.0, 0.0, 0.0, 0.0, 0.0, 0.0, 0.0, 0.0, 0.0, 0.0, 0.0, 0.0, 0.0, 0.0, 0.0, 0.0, 0.0, 0.0, 0.0, 0.0, 0.0, 0.0, 0.0, 0.0, 0.0, 0.0, 0.0, 0.0, 0.0, 0.0, 0.0, 0.0, 0.0, 0.0, 0.0, 0.0, 0.0, 0.0, 0.0, 0.0, 0.0, 0.0, 0.0, 0.0, 0.0, 0.0, 0.0, 0.0, 0.0, 0.0, 0.0, 0.0, 0.0, 0.0, 0.0, 0.0, 0.0, 0.0, 0.0, 0.0, 0.0, 0.0, 0.0, 0.0, 0.0, 0.0, 0.0, 0.0, 0.0, 0.0, 0.0, 0.0, 0.0, 0.0, 0.0, 0.0, 0.0, 0.0, 0.0, 0.0, 0.0, 0.0, 0.0, 0.0, 0.0, 0.0, 0.0, 0.0, 0.0, 0.0, 0.0, 0.0, 0.0, 0.0, 0.0, 0.0, 0.0, 0.0, 0.0, 0.0, 0.0, 0.0, 0.0, 0.0, 0.0, 0.0, 0.0, 0.0, 0.0, 0.0, 0.0, 0.0, 0.0, 0.0, 0.0, 0.0, 0.0, 0.0, 0.0, 0.0, 0.0, 0.0, 0.0, 0.0, 0.0, 0.0, 0.0, 0.0, 0.0, 0.0, 0.0, 0.0, 0.0, 0.0, 0.0, 0.0, 0.0, 0.0, 0.0, 0.0, 0.0, 0.0, 0.0, 0.0, 0.0, 0.0, 0.0, 0.0, 0.0, 0.0, 0.0, 0.0, 0.0, 0.0, 0.0, 0.0, 0.0, 0.0, 0.0, 0.0, 0.0, 0.0, 0.0, 0.0, 0.0, 0.0, 0.0, 0.0, 0.0, 0.0, 0.0, 0.0, 0.0, 0.0, 0.0, 0.0, 0.0, 0.0, 0.0, 0.0, 0.0, 0.0, 0.0, 0.0, 0.0, 0.0, 0.0, 0.0, 0.0, 0.0, 0.0, 0.0, 0.0, 0.0, 0.0, 0.0, 0.0, 0.0, 0.0, 0.0, 0.0, 0.0, 0.0, 0.0, 0.0, 0.0, 0.0, 0.0, 0.0, 0.0, 0.0, 0.0, 0.0, 0.0, 0.0, 0.0, 0.0, 0.0, 0.0, 0.0, 0.0, 0.0, 0.0, 0.0, 0.0, 0.0, 0.0, 0.0, 0.0, 0.0, 0.0, 0.0, 0.0, 0.0, 0.0, 0.0, 0.0, 0.0, 0.0, 0.0, 0.0, 0.0, 0.0, 0.0, 0.0, 0.0, 0.0, 0.0, 0.0, 0.0, 0.0, 0.0, 0.0, 0.0, 0.0, 0.0, 0.0, 0.0, 0.0, 0.0, 0.0, 0.0, 0.0, 0.0, 0.0, 0.0, 0.0, 0.0, 0.0, 0.0, 0.0, 0.0, 0.0, 0.0, 0.0, 0.0, 0.0, 0.0, 0.0, 0.0, 0.0, 0.0, 0.0, 0.0, 0.0, 0.0, 0.0, 0.0, 0.0, 0.0, 0.0, 0.0, 0.0, 0.0, 0.0, 0.0, 0.0, 0.0, 0.0, 0.0, 0.0, 0.0, 0.0, 0.0, 0.0, 0.0, 0.0, 0.0, 0.0, 0.0, 0.0, 0.0, 0.0, 0.0, 0.0, 0.0, 0.0, 0.0, 0.0, 0.0, 0.0, 0.0, 0.0, 0.0, 0.0, 0.0, 0.0, 0.0, 0.0, 0.0, 0.0, 0.0, 0.0, 0.0, 0.0, 0.0, 0.0, 0.0, 0.0, 0.0, 0.0, 0.0, 0.0, 0.0, 0.0, 0.0, 0.0, 0.0, 0.0, 0.0, 0.0, 0.0, 0.0, 0.0, 0.0, 0.0, 0.0, 0.0, 0.0, 0.0, 0.0, 0.0, 0.0, 0.0, 0.0, 0.0, 0.0, 0.0, 0.0, 0.0, 0.0, 0.0, 0.0, 0.0, 0.0, 0.0, 0.0, 0.0, 0.0, 0.0, 0.0, 0.0, 0.0, 0.0, 0.0, 0.0, 0.0, 0.0, 0.0, 0.0, 0.0, 0.0, 0.0, 0.0, 0.0, 0.0, 0.0, 0.0, 0.0, 0.0, 0.0, 0.0, 0.0, 0.0, 0.0, 0.0, 0.0, 0.0, 0.0, 0.0, 0.0, 0.0, 0.0, 0.0, 0.0, 0.0, 0.0, 0.0, 0.0, 0.0, 0.0, 0.0, 0.0, 0.0, 0.0, 0.0, 0.0, 0.0, 0.0, 0.0, 0.0, 0.0, 0.0, 0.0, 0.0, 0.0, 0.0, 0.0, 0.0, 0.0, 0.0, 0.0, 0.0, 0.0, 0.0, 0.0, 0.0, 0.0, 0.0, 0.0, 0.0, 0.0, 0.0, 0.0, 0.0, 0.0, 0.0, 0.0, 0.0, 0.0, 0.0, 0.0, 0.0, 0.0, 0.0, 0.0, 0.0, 0.0, 0.0, 0.0, 0.0, 0.0, 0.0, 0.0, 0.0, 0.0, 0.0, 0.0, 0.0, 0.0, 0.0, 0.0, 0.0, 0.0, 0.0, 0.0, 0.0, 0.0, 0.0, 0.0, 0.0, 0.0, 0.0, 0.0, 0.0, 0.0, 0.0, 0.0, 0.0, 0.0, 0.0, 0.0, 0.0, 0.0, 0.0, 0.0, 0.0, 0.0, 0.0, 0.0, 0.0, 0.0, 0.0, 0.0, 0.0, 0.0, 0.0, 0.0, 0.0, 0.0, 0.0, 0.0, 0.0, 0.0, 0.0, 0.0, 0.0, 0.0, 0.0, 0.0, 0.0, 0.0, 0.0, 0.0, 0.0, 0.0, 0.0, 0.0, 0.0, 0.0, 0.0, 0.0, 0.0, 0.0, 0.0, 0.0, 0.0, 0.0, 0.0, 0.0, 0.0, 0.0, 0.0, 0.0, 0.0, 0.0, 0.0, 0.0, 0.0, 0.0, 0.0, 0.0, 0.0, 0.0, 0.0, 0.0, 0.0, 0.0, 0.0, 0.0, 0.0, 0.0, 0.0, 0.0, 0.0, 0.0, 0.0, 0.0, 0.0, 0.0, 0.0, 0.0, 0.0, 0.0, 0.0, 0.0, 0.0, 0.0, 0.0, 0.0, 0.0, 0.0, 0.0, 0.0, 0.0, 0.0, 0.0, 0.0, 0.0, 0.0, 0.0, 0.0, 0.0, 0.0, 0.0, 0.0, 0.0, 0.0, 0.0, 0.0, 0.0, 0.0, 0.0, 0.0, 0.0, 0.0, 0.0, 0.0, 0.0, 0.0, 0.0, 0.0, 0.0, 0.0, 0.0, 0.0, 0.0, 0.0, 0.0, 0.0, 0.0, 0.0, 0.0, 0.0, 0.0, 0.0, 0.0, 0.0, 0.0, 0.0, 0.0, 0.0, 0.0, 0.0, 0.0, 0.0, 0.0, 0.0, 0.0, 0.0, 0.0, 0.0, 0.0, 0.0, 0.0, 0.0, 0.0, 0.0, 0.0, 0.0, 0.0, 0.0, 0.0, 0.0, 0.0, 0.0, 0.0, 0.0, 0.0, 0.0, 0.0, 0.0, 0.0, 0.0, 0.0, 0.0, 0.0, 0.0, 0.0, 0.0, 0.0, 0.0, 0.0, 0.0, 0.0, 0.0, 0.0, 0.0, 0.0, 0.0, 0.0, 0.0, 0.0, 0.0, 0.0, 0.0, 0.0, 0.0, 0.0, 0.0, 0.0, 0.0, 0.0, 0.0, 0.0, 0.0, 0.0, 0.0, 0.0, 0.0, 0.0, 0.0, 0.0, 0.0, 0.0, 0.0, 0.0, 0.0, 0.0, 0.0, 0.0, 0.0, 0.0, 0.0, 0.0, 0.0, 0.0, 0.0, 0.0, 0.0, 0.0, 0.0, 0.0, 0.0, 0.0, 0.0, 0.0, 0.0, 0.0, 0.0, 0.0, 0.0, 0.0, 0.0, 0.0, 0.0, 0.0, 0.0, 0.0, 0.0, 0.0, 0.0, 0.0, 0.0, 0.0, 0.0, 0.0, 0.0, 0.0, 0.0, 0.0, 0.0, 0.0, 0.0, 0.0, 0.0, 0.0, 0.0, 0.0, 0.0, 0.0, 0.0, 0.0, 0.0, 0.0, 0.0, 0.0, 0.0, 0.0, 0.0, 0.0, 0.0, 0.0, 0.0, 0.0, 0.0, 0.0, 0.0, 0.0, 0.0, 0.0, 0.0, 0.0, 0.0, 0.0, 0.0, 0.0, 0.0, 0.0, 0.0, 0.0, 0.0, 0.0, 0.0, 0.0, 0.0, 0.0, 0.0, 0.0, 0.0, 0.0, 0.0, 0.0, 0.0, 0.0, 0.0, 0.0, 0.0, 0.0, 0.0, 0.0, 0.0, 0.0, 0.0, 0.0, 0.0, 0.0, 0.0, 0.0, 0.0, 0.0, 0.0, 0.0, 0.0, 0.0, 0.0, 0.0, 0.0, 0.0, 0.0, 0.0, 0.0, 0.0, 0.0, 0.0, 0.0, 0.0, 0.0, 0.0, 0.0, 0.0, 0.0, 0.0, 0.0, 0.0, 0.0, 0.0, 0.0, 0.0, 0.0, 0.0, 0.0, 0.0, 0.0, 0.0, 0.0, 0.0, 0.0, 0.0, 0.0, 0.0, 0.0, 0.0, 0.0, 0.0, 0.0, 0.0, 0.0, 0.0, 0.0, 0.0, 0.0, 0.0, 0.0, 0.0, 0.0, 0.0, 0.0, 0.0, 0.0, 0.0, 0.0, 0.0, 0.0, 0.0, 0.0, 0.0, 0.0, 0.0, 0.0, 0.0, 0.0, 0.0, 0.0, 0.0, 0.0, 0.0, 0.0, 0.0, 0.0, 0.0, 0.0, 0.0, 0.0, 0.0, 0.0, 0.0, 0.0, 0.0, 0.0, 0.0, 0.0, 0.0, 0.0, 0.0, 0.0, 0.0, 0.0, 0.0, 0.0, 0.0, 0.0, 0.0, 0.0, 0.0, 0.0, 0.0, 0.0, 0.0, 0.0, 0.0, 0.0, 0.0, 0.0, 0.0, 0.0, 0.0, 0.0, 0.0, 0.0, 0.0, 0.0, 0.0, 0.0, 0.0, 0.0, 0.0, 0.0, 0.0, 0.0, 0.0, 0.0, 0.0, 0.0, 0.0, 0.0, 0.0, 0.0, 0.0, 0.0, 0.0, 0.0, 0.0, 0.0, 0.0, 0.0, 0.0, 0.0, 0.0, 0.0, 0.0, 0.0, 0.0, 0.0, 0.0, 0.0, 0.0, 0.0, 0.0, 0.0, 0.0, 0.0, 0.0, 0.0, 0.0, 0.0, 0.0, 0.0, 0.0, 0.0, 0.0, 0.0, 0.0, 0.0, 0.0, 0.0, 0.0, 0.0, 0.0, 0.0, 0.0, 0.0, 0.0, 0.0, 0.0, 0.0, 0.0, 0.0, 0.0, 0.0, 0.0, 0.0, 0.0, 0.0, 0.0, 0.0, 0.0, 0.0, 0.0, 0.0, 0.0, 0.0, 0.0, 0.0, 0.0, 0.0, 0.0, 0.0, 0.0, 0.0, 0.0, 0.0, 0.0, 0.0, 0.0, 0.0, 0.0, 0.0, 0.0, 0.0, 0.0, 0.0, 0.0, 0.0, 0.0, 0.0, 0.0, 0.0, 0.0, 0.0, 0.0, 0.0, 0.0, 0.0, 0.0, 0.0, 0.0, 0.0, 0.0, 0.0, 0.0, 0.0, 0.0, 0.0, 0.0, 0.0, 0.0, 0.0, 0.0, 0.0, 0.0, 0.0, 0.0, 0.0, 0.0, 0.0, 0.0, 0.0, 0.0, 0.0, 0.0, 0.0, 0.0, 0.0, 0.0, 0.0, 0.0, 0.0, 0.0, 0.0, 0.0, 0.0, 0.0, 0.0, 0.0, 0.0, 0.0, 0.0, 0.0, 0.0, 0.0, 0.0, 0.0, 0.0, 0.0, 0.0, 0.0, 0.0, 0.0, 0.0, 0.0, 0.0, 0.0, 0.0, 0.0, 0.0, 0.0, 0.0, 0.0, 0.0, 0.0, 0.0, 0.0, 0.0, 0.0, 0.0, 0.0, 0.0, 0.0, 0.0, 0.0, 0.0, 0.0, 0.0, 0.0, 0.0, 0.0, 0.0, 0.0, 0.0, 0.0, 0.0, 0.0, 0.0, 0.0, 0.0, 0.0, 0.0, 0.0, 0.0, 0.0, 0.0, 0.0, 0.0, 0.0, 0.0, 0.0, 0.0, 0.0, 0.0, 0.0, 0.0, 0.0, 0.0, 0.0, 0.0, 0.0, 0.0, 0.0, 0.0, 0.0, 0.0, 0.0, 0.0, 0.0, 0.0, 0.0, 0.0, 0.0, 0.0, 0.0, 0.0, 0.0, 0.0, 0.0, 0.0, 0.0, 0.0, 0.0, 0.0, 0.0, 0.0, 0.0, 0.0, 0.0, 0.0, 0.0, 0.0, 0.0, 0.0, 0.0, 0.0, 0.0, 0.0, 0.0, 0.0, 0.0, 0.0, 0.0, 0.0, 0.0, 0.0, 0.0, 0.0, 0.0, 0.0, 0.0, 0.0, 0.0, 0.0, 0.0, 0.0, 0.0, 0.0, 0.0, 0.0, 0.0, 0.0, 0.0, 0.0, 0.0, 0.0, 0.0, 0.0, 0.0, 0.0, 0.0, 0.0, 0.0, 0.0, 0.0, 0.0, 0.0, 0.0, 0.0, 0.0, 0.0, 0.0, 0.0, 0.0, 0.0, 0.0, 0.0, 0.0, 0.0, 0.0, 0.0, 0.0, 0.0, 0.0, 0.0, 0.0, 0.0, 0.0, 0.0, 0.0, 0.0, 0.0, 0.0, 0.0, 0.0, 0.0, 0.0, 0.0, 0.0, 0.0, 0.0, 0.0, 0.0, 0.0, 0.0, 0.0, 0.0, 0.0, 0.0, 0.0, 0.0, 0.0, 0.0, 0.0, 0.0, 0.0, 0.0, 0.0, 0.0, 0.0, 0.0, 0.0, 0.0, 0.0, 0.0, 0.0, 0.0, 0.0, 0.0, 0.0, 0.0, 0.0, 0.0, 0.0, 0.0, 0.0, 0.0, 0.0, 0.0, 0.0, 0.0, 0.0, 0.0, 0.0, 0.0, 0.0, 0.0, 0.0, 0.0, 0.0, 0.0, 0.0, 0.0, 0.0, 0.0, 0.0, 0.0, 0.0, 0.0, 0.0, 0.0, 0.0, 0.0, 0.0, 0.0, 0.0, 0.0, 0.0, 0.0, 0.0, 0.0, 0.0, 0.0, 0.0, 0.0, 0.0, 0.0, 0.0, 0.0, 0.0, 0.0, 0.0, 0.0, 0.0, 0.0, 0.0, 0.0, 0.0, 0.0, 0.0, 0.0, 0.0, 0.0, 0.0, 0.0, 0.0, 0.0, 0.0, 0.0, 0.0, 0.0, 0.0, 0.0, 0.0, 0.0, 0.0, 0.0, 0.0, 0.0, 0.0, 0.0, 0.0, 0.0, 0.0, 0.0, 0.0, 0.0, 0.0, 0.0, 0.0, 0.0, 0.0, 0.0, 0.0, 0.0, 0.0, 0.0, 0.0, 0.0, 0.0, 0.0, 0.0, 0.0, 0.0, 0.0, 0.0, 0.0, 0.0, 0.0, 0.0, 0.0, 0.0, 0.0, 0.0, 0.0, 0.0, 0.0, 0.0, 0.0, 0.0, 0.0, 0.0, 0.0, 0.0, 0.0, 0.0, 0.0, 0.0, 0.0, 0.0, 0.0, 0.0, 0.0, 0.0, 0.0, 0.0, 0.0, 0.0, 0.0, 0.0, 0.0, 0.0, 0.0, 0.0, 0.0, 0.0, 0.0, 0.0, 0.0, 0.0, 0.0, 0.0, 0.0, 0.0, 0.0, 0.0, 0.0, 0.0, 0.0, 0.0, 0.0, 0.0, 0.0, 0.0, 0.0, 0.0, 0.0, 0.0, 0.0, 0.0, 0.0, 0.0, 0.0, 0.0, 0.0, 0.0, 0.0, 0.0, 0.0, 0.0, 0.0, 0.0, 0.0, 0.0, 0.0, 0.0, 0.0, 0.0, 0.0, 0.0, 0.0, 0.0, 0.0, 0.0, 0.0, 0.0, 0.0, 0.0, 0.0, 0.0, 0.0, 0.0, 0.0, 0.0, 0.0, 0.0, 0.0, 0.0, 0.0, 0.0, 0.0, 0.0, 0.0, 0.0, 0.0, 0.0, 0.0, 0.0, 0.0, 0.0, 0.0, 0.0, 0.0, 0.0, 0.0, 0.0, 0.0, 0.0, 0.0, 0.0, 0.0, 0.0, 0.0, 0.0, 0.0, 0.0, 0.0, 0.0, 0.0, 0.0, 0.0, 0.0, 0.0, 0.0, 0.0, 0.0, 0.0, 0.0, 0.0, 0.0, 0.0, 0.0, 0.0, 0.0, 0.0, 0.0, 0.0, 0.0, 0.0, 0.0, 0.0, 0.0, 0.0, 0.0, 0.0, 0.0, 0.0, 0.0, 0.0, 0.0, 0.0, 0.0, 0.0, 0.0, 0.0, 0.0, 0.0, 0.0, 0.0, 0.0, 0.0, 0.0, 0.0, 0.0, 0.0, 0.0, 0.0, 0.0, 0.0, 0.0, 0.0, 0.0, 0.0, 0.0, 0.0, 0.0, 0.0, 0.0, 0.0, 0.0, 0.0, 0.0, 0.0, 0.0, 0.0, 0.0, 0.0, 0.0, 0.0, 0.0, 0.0, 0.0, 0.0, 0.0, 0.0, 0.0, 0.0, 0.0, 0.0, 0.0, 0.0, 0.0, 0.0, 0.0, 0.0, 0.0, 0.0, 0.0, 0.0, 0.0, 0.0, 0.0, 0.0, 0.0, 0.0, 0.0, 0.0, 0.0, 0.0, 0.0, 0.0, 0.0, 0.0, 0.0, 0.0, 0.0, 0.0, 0.0, 0.0, 0.0, 0.0, 0.0, 0.0, 0.0, 0.0, 0.0, 0.0, 0.0, 0.0, 0.0, 0.0, 0.0, 0.0, 0.0, 0.0, 0.0, 0.0, 0.0, 0.0, 0.0, 0.0, 0.0, 0.0, 0.0, 0.0, 0.0, 0.0, 0.0, 0.0, 0.0, 0.0, 0.0, 0.0, 0.0, 0.0, 0.0, 0.0, 0.0, 0.0, 0.0, 0.0, 0.0, 0.0, 0.0, 0.0, 0.0, 0.0, 0.0, 0.0, 0.0, 0.0, 0.0, 0.0, 0.0, 0.0, 0.0, 0.0, 0.0, 0.0, 0.0, 0.0, 0.0, 0.0, 0.0, 0.0, 0.0, 0.0, 0.0, 0.0, 0.0, 0.0, 0.0, 0.0, 0.0, 0.0, 0.0, 0.0, 0.0, 0.0, 0.0, 0.0, 0.0, 0.0, 0.0, 0.0, 0.0, 0.0, 0.0, 0.0, 0.0, 0.0, 0.0, 0.0, 0.0, 0.0, 0.0, 0.0, 0.0, 0.0, 0.0, 0.0, 0.0, 0.0, 0.0, 0.0, 0.0, 0.0, 0.0, 0.0, 0.0, 0.0, 0.0, 0.0, 0.0, 0.0, 0.0, 0.0, 0.0, 0.0, 0.0, 0.0, 0.0, 0.0, 0.0, 0.0, 0.0, 0.0, 0.0, 0.0, 0.0, 0.0, 0.0, 0.0, 0.0, 0.0, 0.0, 0.0, 0.0, 0.0, 0.0, 0.0, 0.0, 0.0, 0.0, 0.0, 0.0, 0.0, 0.0, 0.0, 0.0, 0.0, 0.0, 0.0, 0.0, 0.0, 0.0, 0.0, 0.0, 0.0, 0.0, 0.0, 0.0, 0.0, 0.0, 0.0, 0.0, 0.0, 0.0, 0.0, 0.0, 0.0, 0.0, 0.0, 0.0, 0.0, 0.0, 0.0, 0.0, 0.0, 0.0, 0.0, 0.0, 0.0, 0.0, 0.0, 0.0, 0.0, 0.0, 0.0, 0.0, 0.0, 0.0, 0.0, 0.0, 0.0, 0.0, 0.0, 0.0, 0.0, 0.0, 0.0, 0.0, 0.0, 0.0, 0.0, 0.0, 0.0, 0.0, 0.0, 0.0, 0.0, 0.0, 0.0, 0.0, 0.0, 0.0, 0.0, 0.0, 0.0, 0.0, 0.0, 0.0, 0.0, 0.0, 0.0, 0.0, 0.0, 0.0, 0.0, 0.0, 0.0, 0.0, 0.0, 0.0, 0.0, 0.0, 0.0, 0.0, 0.0, 0.0, 0.0, 0.0, 0.0, 0.0, 0.0, 0.0, 0.0, 0.0, 0.0, 0.0, 0.0, 0.0, 0.0, 0.0, 0.0, 0.0, 0.0, 0.0, 0.0, 0.0, 0.0, 0.0, 0.0, 0.0, 0.0, 0.0, 0.0, 0.0, 0.0, 0.0, 0.0, 0.0, 0.0, 0.0, 0.0, 0.0, 0.0, 0.0, 0.0, 0.0, 0.0, 0.0, 0.0, 0.0, 0.0, 0.0, 0.0, 0.0, 0.0, 0.0, 0.0, 0.0, 0.0, 0.0, 0.0, 0.0, 0.0, 0.0, 0.0, 0.0, 0.0, 0.0, 0.0, 0.0, 0.0, 0.0, 0.0, 0.0, 0.0, 0.0, 0.0, 0.0, 0.0, 0.0, 0.0, 0.0, 0.0, 0.0, 0.0, 0.0, 0.0, 0.0, 0.0, 0.0, 0.0, 0.0, 0.0, 0.0, 0.0, 0.0, 0.0, 0.0, 0.0, 0.0, 0.0, 0.0, 0.0, 0.0, 0.0, 0.0, 0.0, 0.0, 0.0, 0.0, 0.0, 0.0, 0.0, 0.0, 0.0, 0.0, 0.0, 0.0, 0.0, 0.0, 0.0, 0.0, 0.0, 0.0, 0.0, 0.0, 0.0, 0.0, 0.0, 0.0, 0.0, 0.0, 0.0, 0.0, 0.0, 0.0, 0.0, 0.0, 0.0, 0.0, 0.0, 0.0, 0.0, 0.0, 0.0, 0.0, 0.0, 0.0, 0.0, 0.0, 0.0, 0.0, 0.0, 0.0, 0.0, 0.0, 0.0, 0.0, 0.0, 0.0, 0.0, 0.0, 0.0, 0.0, 0.0, 0.0, 0.0, 0.0, 0.0, 0.0, 0.0, 0.0, 0.0, 0.0, 0.0, 0.0, 0.0, 0.0, 0.0, 0.0, 0.0, 0.0, 0.0, 0.0, 0.0, 0.0, 0.0, 0.0, 0.0, 0.0, 0.0, 0.0, 0.0, 0.0, 0.0, 0.0, 0.0, 0.0, 0.0, 0.0, 0.0, 0.0, 0.0, 0.0, 0.0, 0.0, 0.0, 0.0, 0.0, 0.0, 0.0, 0.0, 0.0, 0.0, 0.0, 0.0, 0.0, 0.0, 0.0, 0.0, 0.0, 0.0, 0.0, 0.0, 0.0, 0.0, 0.0, 0.0, 0.0, 0.0, 0.0, 0.0, 0.0, 0.0, 0.0, 0.0, 0.0, 0.0, 0.0, 0.0, 0.0, 0.0, 0.0, 0.0, 0.0, 0.0, 0.0, 0.0, 0.0, 0.0, 0.0, 0.0, 0.0, 0.0, 0.0, 0.0, 0.0, 0.0, 0.0, 0.0, 0.0, 0.0, 0.0, 0.0, 0.0, 0.0, 0.0, 0.0, 0.0, 0.0, 0.0, 0.0, 0.0, 0.0, 0.0, 0.0, 0.0, 0.0, 0.0, 0.0, 0.0, 0.0, 0.0, 0.0, 0.0, 0.0, 0.0, 0.0, 0.0, 0.0, 0.0, 0.0, 0.0, 0.0, 0.0, 0.0, 0.0, 0.0, 0.0, 0.0, 0.0, 0.0, 0.0, 0.0, 0.0, 0.0, 0.0, 0.0, 0.0, 0.0, 0.0, 0.0, 0.0, 0.0, 0.0, 0.0, 0.0, 0.0, 0.0, 0.0, 0.0, 0.0, 0.0, 0.0, 0.0, 0.0, 0.0, 0.0, 0.0, 0.0, 0.0, 0.0, 0.0, 0.0, 0.0, 0.0, 0.0, 0.0, 0.0, 0.0, 0.0, 0.0, 0.0, 0.0, 0.0, 0.0, 0.0, 0.0, 0.0, 0.0, 0.0, 0.0, 0.0, 0.0, 0.0, 0.0, 0.0, 0.0, 0.0, 0.0, 0.0, 0.0, 0.0, 0.0, 0.0, 0.0, 0.0, 0.0, 0.0, 0.0, 0.0, 0.0, 0.0, 0.0, 0.0, 0.0, 0.0, 0.0, 0.0, 0.0, 0.0, 0.0, 0.0, 0.0, 0.0, 0.0, 0.0, 0.0, 0.0, 0.0, 0.0, 0.0, 0.0, 0.0, 0.0, 0.0, 0.0, 0.0, 0.0, 0.0, 0.0, 0.0, 0.0, 0.0, 0.0, 0.0, 0.0, 0.0, 0.0, 0.0, 0.0, 0.0, 0.0, 0.0, 0.0, 0.0, 0.0, 0.0, 0.0, 0.0, 0.0, 0.0, 0.0, 0.0, 0.0, 0.0, 0.0, 0.0, 0.0, 0.0, 0.0, 0.0, 0.0, 0.0, 0.0, 0.0, 0.0, 0.0, 0.0, 0.0, 0.0, 0.0, 0.0, 0.0, 0.0, 0.0, 0.0, 0.0, 0.0, 0.0, 0.0, 0.0, 0.0, 0.0, 0.0, 0.0, 0.0, 0.0, 0.0, 0.0, 0.0, 0.0, 0.0, 0.0, 0.0, 0.0, 0.0, 0.0, 0.0, 0.0, 0.0, 0.0, 0.0, 0.0, 0.0, 0.0, 0.0, 0.0, 0.0, 0.0, 0.0, 0.0, 0.0, 0.0, 0.0, 0.0, 0.0, 0.0, 0.0, 0.0, 0.0, 0.0, 0.0, 0.0, 0.0, 0.0, 0.0, 0.0, 0.0, 0.0, 0.0, 0.0, 0.0, 0.0, 0.0, 0.0, 0.0, 0.0, 0.0, 0.0, 0.0, 0.0, 0.0, 0.0, 0.0, 0.0, 0.0, 0.0, 0.0, 0.0, 0.0, 0.0, 0.0, 0.0, 0.0, 0.0, 0.0, 0.0, 0.0, 0.0, 0.0, 0.0, 0.0, 0.0, 0.0, 0.0, 0.0, 0.0, 0.0, 0.0, 0.0, 0.0, 0.0, 0.0, 0.0, 0.0, 0.0, 0.0, 0.0, 0.0, 0.0, 0.0, 0.0, 0.0, 0.0, 0.0, 0.0, 0.0, 0.0, 0.0, 0.0, 0.0, 0.0, 0.0, 0.0, 0.0, 0.0, 0.0, 0.0, 0.0, 0.0, 0.0, 0.0, 0.0, 0.0, 0.0, 0.0, 0.0, 0.0, 0.0, 0.0, 0.0, 0.0, 0.0, 0.0, 0.0, 0.0, 0.0, 0.0, 0.0, 0.0, 0.0, 0.0, 0.0, 0.0, 0.0, 0.0, 0.0, 0.0, 0.0, 0.0, 0.0, 0.0, 0.0, 0.0, 0.0, 0.0, 0.0, 0.0, 0.0, 0.0, 0.0, 0.0, 0.0, 0.0, 0.0, 0.0, 0.0, 0.0, 0.0, 0.0, 0.0, 0.0, 0.0, 0.0, 0.0, 0.0, 0.0, 0.0, 0.0, 0.0, 0.0, 0.0, 0.0, 0.0, 0.0, 0.0, 0.0, 0.0, 0.0, 0.0, 0.0, 0.0, 0.0, 0.0, 0.0, 0.0, 0.0, 0.0, 0.0, 0.0, 0.0, 0.0, 0.0, 0.0, 0.0, 0.0, 0.0, 0.0, 0.0, 0.0, 0.0, 0.0, 0.0, 0.0, 0.0, 0.0, 0.0, 0.0, 0.0, 0.0, 0.0, 0.0, 0.0, 0.0, 0.0, 0.0, 0.0, 0.0, 0.0, 0.0, 0.0, 0.0, 0.0, 0.0, 0.0, 0.0, 0.0, 0.0, 0.0, 0.0, 0.0, 0.0, 0.0, 0.0, 0.0, 0.0, 0.0, 0.0, 0.0, 0.0, 0.0, 0.0, 0.0, 0.0, 0.0, 0.0, 0.0, 0.0, 0.0, 0.0, 0.0, 0.0, 0.0, 0.0, 0.0, 0.0, 0.0, 0.0, 0.0, 0.0, 0.0, 0.0, 0.0, 0.0, 0.0, 0.0, 0.0, 0.0, 0.0, 0.0, 0.0, 0.0, 0.0, 0.0, 0.0, 0.0, 0.0, 0.0, 0.0, 0.0, 0.0, 0.0, 0.0, 0.0, 0.0, 0.0, 0.0, 0.0, 0.0, 0.0, 0.0, 0.0, 0.0, 0.0, 0.0, 0.0, 0.0, 0.0, 0.0, 0.0, 0.0, 0.0, 0.0, 0.0, 0.0, 0.0, 0.0, 0.0, 0.0, 0.0, 0.0, 0.0, 0.0, 0.0, 0.0, 0.0, 0.0, 0.0, 0.0, 0.0, 0.0, 0.0, 0.0, 0.0, 0.0, 0.0, 0.0, 0.0, 0.0, 0.0, 0.0, 0.0, 0.0, 0.0, 0.0, 0.0, 0.0, 0.0, 0.0, 0.0, 0.0, 0.0, 0.0, 0.0, 0.0, 0.0, 0.0, 0.0, 0.0, 0.0, 0.0, 0.0, 0.0, 0.0, 0.0, 0.0, 0.0, 0.0, 0.0, 0.0, 0.0, 0.0, 0.0, 0.0, 0.0, 0.0, 0.0, 0.0, 0.0, 0.0, 0.0, 0.0, 0.0, 0.0, 0.0, 0.0, 0.0, 0.0, 0.0, 0.0, 0.0, 0.0, 0.0, 0.0, 0.0, 0.0, 0.0, 0.0, 0.0, 0.0, 0.0, 0.0, 0.0, 0.0, 0.0, 0.0, 0.0, 0.0, 0.0, 0.0, 0.0, 0.0, 0.0, 0.0, 0.0, 0.0, 0.0, 0.0, 0.0, 0.0, 0.0, 0.0, 0.0, 0.0, 0.0, 0.0, 0.0, 0.0, 0.0, 0.0, 0.0, 0.0, 0.0, 0.0, 0.0, 0.0, 0.0, 0.0, 0.0, -0.6824, 0.904, -0.6824, 1.7, -0.7493, 1.7, -1.335, 1.7, -1.411, 1.7, -1.411, 0.904, -1.411, -12.68, -1.335, -12.68, -1.335, 0.904, -0.7493, 0.904, -0.7493, -12.68, -0.6824, -12.68, 1.921, 3.866, 1.181, 3.866, 0.44, 3.866, 0.44, 3.024, 0.44, 2.183, -0.3004, 2.183, -0.3004, 1.341, 0.44, 1.341, 1.181, 1.341, 1.921, 1.341, 1.921, 0.9156, 1.921, 0.8718, 1.921, 0.6859, 1.921, 0.5, 1.921, 0.1442, 1.921, 0.09009, 1.921, -0.3414, 2.661, -0.3414, 3.402, -0.3414, 3.402, 0.09009, 3.402, 0.1442, 3.402, 0.5, 3.402, 0.6859, 3.402, 0.8718, 3.402, 0.9156, 3.402, 1.341, 3.402, 2.183, 2.661, 2.183, 1.921, 2.183, 1.921, 3.024, 0.04933, 0.9462, 0.9749, 0.978, 0.973, 0.9784, 0.9731, 0.9755, 0.9797, 0.01723, 0.0499, -0.01179, 5.466, -3.645, 5.466, -2.847, 4.668, -2.847, 3.87, -2.847, 3.072, -2.847, 3.072, -3.645, 3.072, -4.443, 3.87, -4.443, 4.668, -4.443, 5.466, -4.443, 0.3632, 0.8193, 0.3644, 0.8143, 0.3665, 0.8096, 0.3691, 0.8059, 0.3721, 0.8013, 0.3668, 0.8137, 0.3669, 0.8136, 0.3666, 0.8141, 0.3662, 0.8149, 0.3659, 0.8165, 0.3659, 0.8162, 0.3611, 0.826, 0.3578, 0.7932, 0.3576, 0.7938, 0.3574, 0.7947, 0.3573, 0.794, 0.3562, 0.791, 0.3562, 0.791, 0.3562, 0.7909, 0.3562, 0.7909, 0.3577, 0.793, 0.358, 0.793, 0.3325, 0.2489, 0.3279, 0.5399, 0.2716, 0.5261, 0.2712, 0.5261, 0.2708, 0.526, 0.2702, 0.526, 0.2698, 0.526, 0.2683, 0.526, 0.03291, 0.5603, 0.1209, 6.038e-05, 0.1225, 7.319e-05, 0.1241, 5.986e-05, 0.3057, 0.03041, 0.3267, 0.5398, 0.3271, 0.5399, 0.3277, 0.5399, 0.3278, 0.5399, 0.3924, 0.5336, 0.4763, 0.5323, 0.4822, 0.2408, 2.41, 0.884, 2.472, 0.884, 2.885, 0.884, 2.885, 0.2987, 2.472, 0.2987, 2.41, 0.2987, 2.106, 0.2987, 2.106, 0.884, 0.761, 0.002601, 0.7622, 0.002601, 0.3979, 0.9632, 0.7594, 0.9883, 0.7583, 0.9883, 0.7573, 0.9882, 0.07772, 0.9417, 0.06645, 0.02638, 0.7589, 0.002548, 0.76, 0.002567])
me_plane.materials.append(mat_floor)
me_plane.materials.append(mat_roof)
me_plane.materials.append(mat_walls)
me_plane.materials.append(mat_doors)
me_plane.materials.append(mat_windows)
me_plane.materials.append(mat_glass)
me_plane.use_remesh_preserve_volume = False
me_plane.use_remesh_preserve_attributes = False
me_plane.use_mirror_vertex_groups = False
me_plane.update()

# ---- objects
ob_plane = bpy.data.objects.new('Plane', me_plane)
ob_lamp = bpy.data.objects.new('Lamp', light_lamp)
ob_camera = bpy.data.objects.new('Camera', cam_camera)
ob_lamp_001 = bpy.data.objects.new('Lamp.001', light_lamp_001)
ob_lamp_002 = bpy.data.objects.new('Lamp.002', light_lamp_002)
ob_lamp_003 = bpy.data.objects.new('Lamp.003', light_lamp_003)
ob_lamp_004 = bpy.data.objects.new('Lamp.004', light_lamp_004)

# ---- transforms, parenting, visibility, modifiers, constraints
ob_plane.location = (0.0, 0.0, 0.0)
ob_plane.scale = (10.0, 10.0, 1.0)
ob_plane.lineart.crease_threshold = 0.0
ob_lamp.location = (12.79, 7.566, 14.34)
ob_lamp.rotation_euler = (0.6503, 0.05522, 1.866)
ob_lamp.lock_rotations_4d = False
ob_lamp.empty_display_type = 'ARROWS'
ob_lamp.color = (0.0, 0.0, 0.0, 0.0)
ob_lamp.lineart.crease_threshold = 0.0
ob_camera.location = (7.481, -6.508, 5.344)
ob_camera.rotation_euler = (1.109, 0.0, 0.8149)
ob_camera.lock_rotations_4d = False
ob_camera.empty_display_type = 'ARROWS'
ob_camera.color = (0.0, 0.0, 0.0, 0.0)
ob_camera.hide_viewport = True
ob_camera.display_type = 'WIRE'
ob_camera.lineart.crease_threshold = 0.0
ob_lamp_001.location = (-3.731, 15.31, 3.404)
ob_lamp_001.rotation_euler = (0.6503, 0.05522, 1.866)
ob_lamp_001.lock_rotations_4d = False
ob_lamp_001.empty_display_type = 'ARROWS'
ob_lamp_001.color = (0.0, 0.0, 0.0, 0.0)
ob_lamp_001.lineart.crease_threshold = 0.0
ob_lamp_002.location = (-12.67, 1.922, 7.214)
ob_lamp_002.rotation_euler = (0.6503, 0.05522, 1.866)
ob_lamp_002.lock_rotations_4d = False
ob_lamp_002.empty_display_type = 'ARROWS'
ob_lamp_002.color = (0.0, 0.0, 0.0, 0.0)
ob_lamp_002.lineart.crease_threshold = 0.0
ob_lamp_003.location = (-0.5665, -13.96, 2.515)
ob_lamp_003.rotation_euler = (0.6503, 0.05522, 1.866)
ob_lamp_003.lock_rotations_4d = False
ob_lamp_003.empty_display_type = 'ARROWS'
ob_lamp_003.color = (0.0, 0.0, 0.0, 0.0)
ob_lamp_003.lineart.crease_threshold = 0.0
ob_lamp_004.location = (12.66, -4.286, 8.608)
ob_lamp_004.rotation_euler = (0.6503, 0.05522, 1.866)
ob_lamp_004.lock_rotations_4d = False
ob_lamp_004.empty_display_type = 'ARROWS'
ob_lamp_004.color = (0.0, 0.0, 0.0, 0.0)
ob_lamp_004.lineart.crease_threshold = 0.0

# ---- collection membership
col_collection_1.objects.link(ob_plane)
col_collection_1.objects.link(ob_lamp)
col_collection_1.objects.link(ob_camera)
col_collection_1.objects.link(ob_lamp_001)
col_collection_1.objects.link(ob_lamp_002)
col_collection_1.objects.link(ob_lamp_003)
col_collection_1.objects.link(ob_lamp_004)

# ---- scene / render settings (as saved in the file)
scene.camera = ob_camera
scene.frame_start = 1; scene.frame_end = 250; scene.frame_set(0)
scene.render.engine = 'BLENDER_EEVEE_NEXT'
scene.render.resolution_percentage = 50
scene.render.dither_intensity = 0.0
scene.cycles.use_denoising = False
scene.cycles.samples = 10
scene.cycles.sampling_pattern = 'TABULATED_SOBOL'
scene.cycles.light_sampling_threshold = 0.0
scene.cycles.use_adaptive_sampling = False
scene.cycles.use_light_tree = False
scene.cycles.blur_glossy = 0.0
scene.cycles.pixel_filter_type = 'GAUSSIAN'
scene.cycles.sample_clamp_indirect = 0.0
scene.view_settings.view_transform = 'Standard'
bpy.context.view_layer.update()
